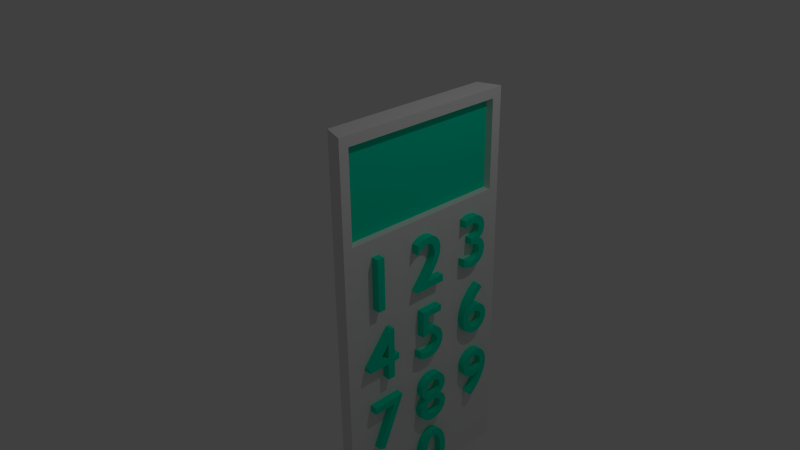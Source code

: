 # Source: keypad.blend  (saved by Blender 2.67.0; exported with 4.5.12 LTS)
import bpy
from mathutils import Matrix  # noqa: F401  (used for matrix-valued properties, if any)

bpy.ops.wm.read_factory_settings(use_empty=True)
scene = bpy.context.scene
scene.name = 'Scene'

# ---- collections
col_collection_1 = bpy.data.collections.new('Collection 1'); scene.collection.children.link(col_collection_1)

# ---- materials (node trees are filled in below, after node groups)
mat_keypadnums = bpy.data.materials.new('KeypadNums')
mat_keypadnums.alpha_threshold = 0.0
mat_keypadnums.use_transparent_shadow = False
mat_keypadnums.diffuse_color = (0.0, 0.8, 0.4978, 1.0)
mat_keypadnums.roughness = 0.5
mat_keypadnums.line_color = (0.0, 0.0, 0.0, 1.0)
mat_keypad = bpy.data.materials.new('Keypad')
mat_keypad.alpha_threshold = 0.0
mat_keypad.use_transparent_shadow = False
mat_keypad.roughness = 0.5
mat_keypad.line_color = (0.0, 0.0, 0.0, 1.0)

# ---- material node trees

# ---- world
world_world = bpy.data.worlds.new('World'); scene.world = world_world
world_world.color = (0.05088, 0.05088, 0.05088)
world_world.use_sun_shadow = False
world_world.sun_shadow_jitter_overblur = 0.0
world_world.cycles.sampling_method = 'MANUAL'
world_world.cycles.sample_map_resolution = 256

# ---- cameras
cam_camera = bpy.data.cameras.new('Camera')
cam_camera.clip_end = 100.0
cam_camera.lens = 35.0
cam_camera.sensor_width = 32.0
cam_camera.sensor_height = 18.0
cam_camera.ortho_scale = 7.314
cam_camera.dof.focus_distance = 0.0
cam_camera.dof.aperture_fstop = 128.0

# ---- lights
light_lamp = bpy.data.lights.new('Lamp', 'POINT')
light_lamp.transmission_factor = 0.0
light_lamp.cutoff_distance = 30.0
light_lamp.energy = 100.0
light_lamp.shadow_buffer_clip_start = 1.001
light_lamp.shadow_soft_size = 0.1
light_lamp.shadow_maximum_resolution = 0.006
light_lamp.use_absolute_resolution = True
light_lamp.cycles.use_multiple_importance_sampling = False

# ---- meshes
me_mesh = bpy.data.meshes.new('Mesh')
me_mesh.from_pydata([(0.2251, -2.559, 0.3), (0.2233, -2.508, 0.3), (0.218, -2.46, 0.3), (0.2093, -2.416, 0.3), (0.1974, -2.375, 0.3), (0.1824, -2.338, 0.3), (0.1646, -2.305, 0.3), (0.144, -2.277, 0.3), (0.1208, -2.253, 0.3), (0.09516, -2.234, 0.3), (0.06722, -2.22, 0.3), (0.03715, -2.212, 0.3), (0.005093, -2.209, 0.3), (-0.02696, -2.212, 0.3), (-0.05704, -2.22, 0.3), (-0.08497, -2.234, 0.3), (-0.1106, -2.253, 0.3), (-0.1338, -2.277, 0.3), (-0.1544, -2.305, 0.3), (-0.1723, -2.338, 0.3), (-0.1872, -2.375, 0.3), (-0.1991, -2.416, 0.3), (-0.2078, -2.46, 0.3), (-0.2131, -2.508, 0.3), (-0.2149, -2.559, 0.3), (-0.2131, -2.61, 0.3), (-0.2078, -2.658, 0.3), (-0.1991, -2.702, 0.3), (-0.1872, -2.743, 0.3), (-0.1723, -2.78, 0.3), (-0.1544, -2.813, 0.3), (-0.1338, -2.841, 0.3), (-0.1106, -2.865, 0.3), (-0.08497, -2.884, 0.3), (-0.05704, -2.898, 0.3), (-0.02696, -2.906, 0.3), (0.005093, -2.909, 0.3), (0.03715, -2.906, 0.3), (0.06722, -2.898, 0.3), (0.09516, -2.884, 0.3), (0.1208, -2.865, 0.3), (0.144, -2.841, 0.3), (0.1646, -2.813, 0.3), (0.1824, -2.78, 0.3), (0.1974, -2.743, 0.3), (0.2093, -2.702, 0.3), (0.218, -2.658, 0.3), (0.2233, -2.61, 0.3), (0.1271, -2.559, 0.3), (0.1261, -2.598, 0.3), (0.1233, -2.634, 0.3), (0.1187, -2.667, 0.3), (0.1124, -2.697, 0.3), (0.1043, -2.724, 0.3), (0.09459, -2.747, 0.3), (0.08331, -2.768, 0.3), (0.0705, -2.785, 0.3), (0.05622, -2.798, 0.3), (0.04052, -2.808, 0.3), (0.02346, -2.814, 0.3), (0.005093, -2.816, 0.3), (-0.01327, -2.814, 0.3), (-0.03033, -2.808, 0.3), (-0.04603, -2.798, 0.3), (-0.06031, -2.785, 0.3), (-0.07312, -2.768, 0.3), (-0.08441, -2.747, 0.3), (-0.09411, -2.724, 0.3), (-0.1022, -2.697, 0.3), (-0.1085, -2.667, 0.3), (-0.1131, -2.634, 0.3), (-0.116, -2.598, 0.3), (-0.1169, -2.559, 0.3), (-0.116, -2.52, 0.3), (-0.1131, -2.484, 0.3), (-0.1085, -2.451, 0.3), (-0.1022, -2.421, 0.3), (-0.09411, -2.394, 0.3), (-0.08441, -2.371, 0.3), (-0.07313, -2.35, 0.3), (-0.06031, -2.333, 0.3), (-0.04603, -2.32, 0.3), (-0.03033, -2.31, 0.3), (-0.01327, -2.304, 0.3), (0.005093, -2.302, 0.3), (0.02346, -2.304, 0.3), (0.04052, -2.31, 0.3), (0.05622, -2.32, 0.3), (0.0705, -2.333, 0.3), (0.08331, -2.35, 0.3), (0.09459, -2.371, 0.3), (0.1043, -2.394, 0.3), (0.1124, -2.421, 0.3), (0.1187, -2.451, 0.3), (0.1233, -2.484, 0.3), (0.1261, -2.52, 0.3), (0.711, -2.009, 0.3), (0.75, -1.983, 0.3), (0.7869, -1.953, 0.3), (0.8213, -1.92, 0.3), (0.8531, -1.885, 0.3), (0.8821, -1.848, 0.3), (0.908, -1.809, 0.3), (0.9305, -1.768, 0.3), (0.9495, -1.726, 0.3), (0.9647, -1.684, 0.3), (0.9758, -1.642, 0.3), (0.9827, -1.6, 0.3), (0.985, -1.558, 0.3), (0.9831, -1.523, 0.3), (0.9777, -1.49, 0.3), (0.9688, -1.459, 0.3), (0.9567, -1.43, 0.3), (0.9417, -1.404, 0.3), (0.9237, -1.38, 0.3), (0.9032, -1.359, 0.3), (0.8803, -1.342, 0.3), (0.8551, -1.328, 0.3), (0.8278, -1.318, 0.3), (0.7987, -1.311, 0.3), (0.768, -1.309, 0.3), (0.7374, -1.311, 0.3), (0.7088, -1.317, 0.3), (0.6823, -1.326, 0.3), (0.6581, -1.339, 0.3), (0.6362, -1.354, 0.3), (0.6167, -1.372, 0.3), (0.6, -1.392, 0.3), (0.5859, -1.414, 0.3), (0.5748, -1.437, 0.3), (0.5667, -1.461, 0.3), (0.5617, -1.486, 0.3), (0.56, -1.511, 0.3), (0.5617, -1.538, 0.3), (0.5668, -1.564, 0.3), (0.575, -1.589, 0.3), (0.586, -1.612, 0.3), (0.5998, -1.633, 0.3), (0.616, -1.652, 0.3), (0.6345, -1.669, 0.3), (0.655, -1.683, 0.3), (0.6773, -1.695, 0.3), (0.7012, -1.703, 0.3), (0.7265, -1.708, 0.3), (0.753, -1.71, 0.3), (0.7621, -1.71, 0.3), (0.7713, -1.709, 0.3), (0.7805, -1.708, 0.3), (0.7898, -1.706, 0.3), (0.7991, -1.705, 0.3), (0.8083, -1.702, 0.3), (0.8173, -1.7, 0.3), (0.8262, -1.697, 0.3), (0.8348, -1.693, 0.3), (0.8432, -1.689, 0.3), (0.8513, -1.685, 0.3), (0.859, -1.681, 0.3), (0.8531, -1.703, 0.3), (0.845, -1.725, 0.3), (0.8347, -1.747, 0.3), (0.8222, -1.769, 0.3), (0.8076, -1.791, 0.3), (0.791, -1.813, 0.3), (0.7724, -1.835, 0.3), (0.7518, -1.856, 0.3), (0.7293, -1.877, 0.3), (0.705, -1.898, 0.3), (0.6789, -1.918, 0.3), (0.651, -1.937, 0.3), (0.658, -1.51, 0.3), (0.659, -1.495, 0.3), (0.6618, -1.48, 0.3), (0.6664, -1.467, 0.3), (0.6726, -1.454, 0.3), (0.6804, -1.443, 0.3), (0.6896, -1.432, 0.3), (0.7002, -1.423, 0.3), (0.7121, -1.416, 0.3), (0.7251, -1.41, 0.3), (0.7391, -1.406, 0.3), (0.7541, -1.403, 0.3), (0.77, -1.402, 0.3), (0.7855, -1.403, 0.3), (0.8003, -1.407, 0.3), (0.8144, -1.412, 0.3), (0.8276, -1.419, 0.3), (0.8397, -1.428, 0.3), (0.8506, -1.439, 0.3), (0.8603, -1.451, 0.3), (0.8684, -1.464, 0.3), (0.875, -1.478, 0.3), (0.8799, -1.493, 0.3), (0.883, -1.509, 0.3), (0.884, -1.525, 0.3), (0.884, -1.529, 0.3), (0.884, -1.533, 0.3), (0.8839, -1.537, 0.3), (0.8838, -1.541, 0.3), (0.8836, -1.546, 0.3), (0.8834, -1.55, 0.3), (0.883, -1.554, 0.3), (0.8825, -1.559, 0.3), (0.8819, -1.564, 0.3), (0.8811, -1.569, 0.3), (0.8801, -1.574, 0.3), (0.879, -1.58, 0.3), (0.8697, -1.586, 0.3), (0.8604, -1.592, 0.3), (0.8511, -1.597, 0.3), (0.8418, -1.601, 0.3), (0.8326, -1.605, 0.3), (0.8235, -1.608, 0.3), (0.8146, -1.611, 0.3), (0.8059, -1.613, 0.3), (0.7974, -1.615, 0.3), (0.7893, -1.616, 0.3), (0.7815, -1.617, 0.3), (0.774, -1.617, 0.3), (0.7583, -1.616, 0.3), (0.7432, -1.613, 0.3), (0.7289, -1.609, 0.3), (0.7155, -1.602, 0.3), (0.7031, -1.595, 0.3), (0.692, -1.586, 0.3), (0.6822, -1.575, 0.3), (0.6739, -1.564, 0.3), (0.6671, -1.552, 0.3), (0.6621, -1.538, 0.3), (0.6591, -1.524, 0.3), (0.214, -1.816, 0.3), (0.2133, -1.799, 0.3), (0.2113, -1.782, 0.3), (0.208, -1.766, 0.3), (0.2034, -1.75, 0.3), (0.1974, -1.735, 0.3), (0.1901, -1.72, 0.3), (0.1815, -1.707, 0.3), (0.1716, -1.694, 0.3), (0.1604, -1.682, 0.3), (0.1479, -1.671, 0.3), (0.1341, -1.661, 0.3), (0.119, -1.652, 0.3), (0.1329, -1.642, 0.3), (0.1454, -1.632, 0.3), (0.1567, -1.62, 0.3), (0.1668, -1.609, 0.3), (0.1756, -1.597, 0.3), (0.1832, -1.584, 0.3), (0.1896, -1.572, 0.3), (0.1949, -1.559, 0.3), (0.1989, -1.546, 0.3), (0.2017, -1.533, 0.3), (0.2034, -1.52, 0.3), (0.204, -1.507, 0.3), (0.2022, -1.479, 0.3), (0.1971, -1.453, 0.3), (0.1888, -1.428, 0.3), (0.1774, -1.405, 0.3), (0.1633, -1.384, 0.3), (0.1466, -1.366, 0.3), (0.1275, -1.349, 0.3), (0.1062, -1.335, 0.3), (0.08292, -1.324, 0.3), (0.05782, -1.316, 0.3), (0.03111, -1.311, 0.3), (0.003, -1.309, 0.3), (-0.02611, -1.311, 0.3), (-0.0538, -1.316, 0.3), (-0.07986, -1.324, 0.3), (-0.1041, -1.335, 0.3), (-0.1262, -1.349, 0.3), (-0.1461, -1.365, 0.3), (-0.1635, -1.384, 0.3), (-0.1783, -1.404, 0.3), (-0.1901, -1.427, 0.3), (-0.1988, -1.452, 0.3), (-0.2042, -1.478, 0.3), (-0.206, -1.505, 0.3), (-0.2054, -1.519, 0.3), (-0.2035, -1.533, 0.3), (-0.2005, -1.547, 0.3), (-0.1963, -1.561, 0.3), (-0.191, -1.574, 0.3), (-0.1846, -1.586, 0.3), (-0.1772, -1.599, 0.3), (-0.1687, -1.61, 0.3), (-0.1592, -1.622, 0.3), (-0.1487, -1.632, 0.3), (-0.1373, -1.642, 0.3), (-0.125, -1.652, 0.3), (-0.1406, -1.662, 0.3), (-0.1548, -1.672, 0.3), (-0.1676, -1.683, 0.3), (-0.179, -1.695, 0.3), (-0.1891, -1.708, 0.3), (-0.1979, -1.721, 0.3), (-0.2053, -1.735, 0.3), (-0.2113, -1.749, 0.3), (-0.216, -1.765, 0.3), (-0.2193, -1.781, 0.3), (-0.2213, -1.797, 0.3), (-0.222, -1.815, 0.3), (-0.22, -1.842, 0.3), (-0.2143, -1.867, 0.3), (-0.2051, -1.891, 0.3), (-0.1925, -1.914, 0.3), (-0.1769, -1.934, 0.3), (-0.1585, -1.953, 0.3), (-0.1375, -1.969, 0.3), (-0.1141, -1.983, 0.3), (-0.08869, -1.994, 0.3), (-0.06135, -2.002, 0.3), (-0.03238, -2.007, 0.3), (-0.002, -2.009, 0.3), (0.02788, -2.007, 0.3), (0.05636, -2.002, 0.3), (0.08322, -1.994, 0.3), (0.1082, -1.983, 0.3), (0.1311, -1.97, 0.3), (0.1517, -1.953, 0.3), (0.1698, -1.935, 0.3), (0.1851, -1.914, 0.3), (0.1974, -1.892, 0.3), (0.2065, -1.868, 0.3), (0.2121, -1.843, 0.3), (0.106, -1.505, 0.3), (0.105, -1.519, 0.3), (0.1022, -1.532, 0.3), (0.09758, -1.544, 0.3), (0.09137, -1.556, 0.3), (0.08368, -1.567, 0.3), (0.07463, -1.577, 0.3), (0.06434, -1.585, 0.3), (0.05296, -1.593, 0.3), (0.04061, -1.599, 0.3), (0.02741, -1.603, 0.3), (0.0135, -1.606, 0.3), (-0.0009997, -1.607, 0.3), (-0.01529, -1.606, 0.3), (-0.02906, -1.603, 0.3), (-0.04219, -1.599, 0.3), (-0.05452, -1.592, 0.3), (-0.06592, -1.585, 0.3), (-0.07625, -1.576, 0.3), (-0.08537, -1.566, 0.3), (-0.09315, -1.555, 0.3), (-0.09944, -1.543, 0.3), (-0.1041, -1.53, 0.3), (-0.107, -1.517, 0.3), (-0.108, -1.503, 0.3), (-0.1071, -1.488, 0.3), (-0.1044, -1.474, 0.3), (-0.1001, -1.461, 0.3), (-0.09419, -1.45, 0.3), (-0.08675, -1.439, 0.3), (-0.07787, -1.43, 0.3), (-0.06765, -1.421, 0.3), (-0.05615, -1.415, 0.3), (-0.04345, -1.409, 0.3), (-0.02964, -1.405, 0.3), (-0.0148, -1.403, 0.3), (0.001, -1.402, 0.3), (0.01588, -1.403, 0.3), (0.02996, -1.406, 0.3), (0.04314, -1.41, 0.3), (0.05533, -1.416, 0.3), (0.06644, -1.423, 0.3), (0.07638, -1.431, 0.3), (0.08504, -1.441, 0.3), (0.09233, -1.452, 0.3), (0.09817, -1.464, 0.3), (0.1025, -1.477, 0.3), (0.1051, -1.491, 0.3), (0.116, -1.808, 0.3), (0.1151, -1.822, 0.3), (0.1126, -1.836, 0.3), (0.1084, -1.849, 0.3), (0.1024, -1.861, 0.3), (0.09486, -1.873, 0.3), (0.08563, -1.883, 0.3), (0.07474, -1.893, 0.3), (0.06222, -1.901, 0.3), (0.04808, -1.907, 0.3), (0.03232, -1.912, 0.3), (0.01496, -1.915, 0.3), (-0.004, -1.916, 0.3), (-0.02107, -1.915, 0.3), (-0.03719, -1.912, 0.3), (-0.05228, -1.908, 0.3), (-0.06622, -1.902, 0.3), (-0.07891, -1.895, 0.3), (-0.09025, -1.886, 0.3), (-0.1001, -1.875, 0.3), (-0.1084, -1.864, 0.3), (-0.1151, -1.851, 0.3), (-0.12, -1.838, 0.3), (-0.123, -1.823, 0.3), (-0.124, -1.808, 0.3), (-0.123, -1.792, 0.3), (-0.1201, -1.778, 0.3), (-0.1153, -1.764, 0.3), (-0.1088, -1.752, 0.3), (-0.1006, -1.74, 0.3), (-0.09075, -1.73, 0.3), (-0.07937, -1.721, 0.3), (-0.06652, -1.714, 0.3), (-0.05228, -1.708, 0.3), (-0.03673, -1.704, 0.3), (-0.01995, -1.701, 0.3), (-0.002, -1.7, 0.3), (0.01482, -1.701, 0.3), (0.0307, -1.704, 0.3), (0.04555, -1.708, 0.3), (0.05926, -1.714, 0.3), (0.07174, -1.722, 0.3), (0.08288, -1.731, 0.3), (0.09258, -1.741, 0.3), (0.1007, -1.752, 0.3), (0.1073, -1.765, 0.3), (0.1121, -1.778, 0.3), (0.115, -1.793, 0.3), (-0.542, -1.318, 0.3), (-0.983, -1.318, 0.3), (-0.983, -1.411, 0.3), (-0.688, -1.411, 0.3), (-0.938, -1.971, 0.3), (-0.851, -2.009, 0.3), (0.807, -0.309, 0.3), (0.7644, -0.3395, 0.3), (0.7253, -0.372, 0.3), (0.6897, -0.4063, 0.3), (0.6576, -0.4422, 0.3), (0.629, -0.4795, 0.3), (0.6041, -0.5181, 0.3), (0.5829, -0.5578, 0.3), (0.5654, -0.5985, 0.3), (0.5518, -0.6399, 0.3), (0.5419, -0.6819, 0.3), (0.536, -0.7243, 0.3), (0.534, -0.767, 0.3), (0.5358, -0.802, 0.3), (0.5412, -0.8349, 0.3), (0.55, -0.8656, 0.3), (0.5619, -0.8937, 0.3), (0.577, -0.9193, 0.3), (0.5949, -0.942, 0.3), (0.6155, -0.9617, 0.3), (0.6387, -0.9783, 0.3), (0.6644, -0.9914, 0.3), (0.6922, -1.001, 0.3), (0.7222, -1.007, 0.3), (0.754, -1.009, 0.3), (0.7809, -1.007, 0.3), (0.8067, -1.002, 0.3), (0.8314, -0.9927, 0.3), (0.8546, -0.9808, 0.3), (0.876, -0.966, 0.3), (0.8954, -0.9486, 0.3), (0.9125, -0.9289, 0.3), (0.9271, -0.9072, 0.3), (0.9389, -0.8837, 0.3), (0.9477, -0.8587, 0.3), (0.9531, -0.8323, 0.3), (0.955, -0.805, 0.3), (0.9533, -0.7773, 0.3), (0.9484, -0.751, 0.3), (0.9405, -0.7262, 0.3), (0.9297, -0.7032, 0.3), (0.9163, -0.6821, 0.3), (0.9004, -0.6631, 0.3), (0.8822, -0.6465, 0.3), (0.862, -0.6325, 0.3), (0.8398, -0.6212, 0.3), (0.816, -0.6129, 0.3), (0.7907, -0.6078, 0.3), (0.764, -0.606, 0.3), (0.753, -0.6063, 0.3), (0.7423, -0.6071, 0.3), (0.7321, -0.6084, 0.3), (0.7223, -0.6101, 0.3), (0.7128, -0.6123, 0.3), (0.7038, -0.6147, 0.3), (0.6951, -0.6175, 0.3), (0.6867, -0.6205, 0.3), (0.6788, -0.6237, 0.3), (0.6712, -0.6271, 0.3), (0.6639, -0.6305, 0.3), (0.657, -0.634, 0.3), (0.6652, -0.6102, 0.3), (0.6755, -0.5864, 0.3), (0.688, -0.5627, 0.3), (0.7023, -0.5394, 0.3), (0.7184, -0.5166, 0.3), (0.736, -0.4944, 0.3), (0.7551, -0.473, 0.3), (0.7754, -0.4526, 0.3), (0.7968, -0.4333, 0.3), (0.8191, -0.4154, 0.3), (0.8423, -0.3989, 0.3), (0.866, -0.384, 0.3), (0.636, -0.735, 0.3), (0.6464, -0.7284, 0.3), (0.656, -0.7226, 0.3), (0.6651, -0.7176, 0.3), (0.6738, -0.7132, 0.3), (0.6822, -0.7095, 0.3), (0.6904, -0.7065, 0.3), (0.6986, -0.704, 0.3), (0.7069, -0.7021, 0.3), (0.7155, -0.7007, 0.3), (0.7244, -0.6997, 0.3), (0.7339, -0.6992, 0.3), (0.744, -0.699, 0.3), (0.7599, -0.6999, 0.3), (0.7749, -0.7026, 0.3), (0.7891, -0.707, 0.3), (0.8022, -0.7129, 0.3), (0.8142, -0.7203, 0.3), (0.8249, -0.729, 0.3), (0.8342, -0.739, 0.3), (0.8421, -0.7501, 0.3), (0.8485, -0.7623, 0.3), (0.8531, -0.7754, 0.3), (0.856, -0.7893, 0.3), (0.857, -0.804, 0.3), (0.8561, -0.8203, 0.3), (0.8534, -0.8356, 0.3), (0.8491, -0.8498, 0.3), (0.8432, -0.8628, 0.3), (0.8357, -0.8746, 0.3), (0.8269, -0.8851, 0.3), (0.8166, -0.8942, 0.3), (0.8051, -0.9019, 0.3), (0.7925, -0.9079, 0.3), (0.7786, -0.9124, 0.3), (0.7638, -0.9151, 0.3), (0.748, -0.916, 0.3), (0.7304, -0.9146, 0.3), (0.7132, -0.9104, 0.3), (0.6969, -0.9035, 0.3), (0.6816, -0.894, 0.3), (0.6678, -0.8819, 0.3), (0.6556, -0.8675, 0.3), (0.6455, -0.8507, 0.3), (0.6377, -0.8317, 0.3), (0.6325, -0.8105, 0.3), (0.6303, -0.7873, 0.3), (0.6314, -0.7621, 0.3), (0.116, -0.318, 0.3), (-0.187, -0.318, 0.3), (-0.187, -0.673, 0.3), (-0.1508, -0.6661, 0.3), (-0.1172, -0.6633, 0.3), (-0.08637, -0.6643, 0.3), (-0.05837, -0.6688, 0.3), (-0.0333, -0.6764, 0.3), (-0.01125, -0.6869, 0.3), (0.007672, -0.6999, 0.3), (0.02337, -0.7152, 0.3), (0.03575, -0.7325, 0.3), (0.04471, -0.7514, 0.3), (0.05016, -0.7717, 0.3), (0.052, -0.793, 0.3), (0.0507, -0.8095, 0.3), (0.0469, -0.8254, 0.3), (0.0408, -0.8405, 0.3), (0.03256, -0.8547, 0.3), (0.02236, -0.8678, 0.3), (0.01038, -0.8796, 0.3), (-0.00321, -0.8901, 0.3), (-0.01822, -0.899, 0.3), (-0.03448, -0.9062, 0.3), (-0.05182, -0.9115, 0.3), (-0.07005, -0.9149, 0.3), (-0.089, -0.916, 0.3), (-0.1015, -0.9156, 0.3), (-0.114, -0.9146, 0.3), (-0.1265, -0.9128, 0.3), (-0.139, -0.9104, 0.3), (-0.1514, -0.9072, 0.3), (-0.1639, -0.9034, 0.3), (-0.1763, -0.8988, 0.3), (-0.1887, -0.8936, 0.3), (-0.2011, -0.8877, 0.3), (-0.2134, -0.8812, 0.3), (-0.2257, -0.8739, 0.3), (-0.238, -0.866, 0.3), (-0.238, -0.967, 0.3), (-0.2235, -0.9741, 0.3), (-0.2094, -0.9805, 0.3), (-0.1956, -0.9862, 0.3), (-0.1821, -0.9912, 0.3), (-0.1688, -0.9956, 0.3), (-0.1555, -0.9992, 0.3), (-0.1422, -1.002, 0.3), (-0.1289, -1.005, 0.3), (-0.1154, -1.007, 0.3), (-0.1016, -1.008, 0.3), (-0.08751, -1.009, 0.3), (-0.073, -1.009, 0.3), (-0.04151, -1.007, 0.3), (-0.01169, -1.002, 0.3), (0.01627, -0.9927, 0.3), (0.04215, -0.9805, 0.3), (0.06575, -0.9653, 0.3), (0.08688, -0.9473, 0.3), (0.1053, -0.9266, 0.3), (0.1209, -0.9035, 0.3), (0.1333, -0.8782, 0.3), (0.1424, -0.8509, 0.3), (0.1481, -0.8218, 0.3), (0.15, -0.791, 0.3), (0.1481, -0.7601, 0.3), (0.1423, -0.7308, 0.3), (0.1329, -0.7031, 0.3), (0.1199, -0.6775, 0.3), (0.1035, -0.6542, 0.3), (0.08375, -0.6334, 0.3), (0.06079, -0.6154, 0.3), (0.03474, -0.6005, 0.3), (0.005719, -0.5889, 0.3), (-0.02616, -0.581, 0.3), (-0.06077, -0.5769, 0.3), (-0.098, -0.577, 0.3), (-0.098, -0.406, 0.3), (0.116, -0.406, 0.3), (-0.668, -0.309, 0.3), (-0.71, -0.309, 0.3), (-1.055, -0.731, 0.3), (-1.055, -0.776, 0.3), (-0.766, -0.776, 0.3), (-0.766, -1.0, 0.3), (-0.668, -1.0, 0.3), (-0.668, -0.776, 0.3), (-0.595, -0.776, 0.3), (-0.595, -0.688, 0.3), (-0.668, -0.688, 0.3), (-0.768, -0.494, 0.3), (-0.766, -0.494, 0.3), (-0.766, -0.688, 0.3), (-0.924, -0.688, 0.3), (0.537, 0.569, 0.3), (0.5484, 0.574, 0.3), (0.5593, 0.5784, 0.3), (0.5698, 0.5824, 0.3), (0.5797, 0.5859, 0.3), (0.5894, 0.5888, 0.3), (0.5988, 0.5914, 0.3), (0.6079, 0.5935, 0.3), (0.6169, 0.5951, 0.3), (0.6259, 0.5964, 0.3), (0.6348, 0.5973, 0.3), (0.6438, 0.5978, 0.3), (0.653, 0.598, 0.3), (0.6704, 0.5972, 0.3), (0.6867, 0.5948, 0.3), (0.7018, 0.5909, 0.3), (0.7156, 0.5856, 0.3), (0.728, 0.5788, 0.3), (0.739, 0.5706, 0.3), (0.7485, 0.5612, 0.3), (0.7564, 0.5504, 0.3), (0.7627, 0.5385, 0.3), (0.7673, 0.5254, 0.3), (0.7701, 0.5112, 0.3), (0.771, 0.496, 0.3), (0.7701, 0.481, 0.3), (0.7673, 0.4671, 0.3), (0.7626, 0.4544, 0.3), (0.756, 0.4428, 0.3), (0.7476, 0.4324, 0.3), (0.7372, 0.4233, 0.3), (0.7251, 0.4154, 0.3), (0.711, 0.4089, 0.3), (0.6951, 0.4038, 0.3), (0.6772, 0.4, 0.3), (0.6576, 0.3978, 0.3), (0.636, 0.397, 0.3), (0.636, 0.307, 0.3), (0.6592, 0.3071, 0.3), (0.6805, 0.3049, 0.3), (0.6997, 0.3007, 0.3), (0.717, 0.2946, 0.3), (0.7322, 0.2866, 0.3), (0.7454, 0.277, 0.3), (0.7566, 0.2659, 0.3), (0.7657, 0.2534, 0.3), (0.7728, 0.2398, 0.3), (0.7779, 0.2251, 0.3), (0.781, 0.2094, 0.3), (0.782, 0.193, 0.3), (0.7811, 0.177, 0.3), (0.7785, 0.162, 0.3), (0.7742, 0.1481, 0.3), (0.7684, 0.1354, 0.3), (0.761, 0.1239, 0.3), (0.7521, 0.1137, 0.3), (0.7419, 0.1049, 0.3), (0.7303, 0.09759, 0.3), (0.7175, 0.09175, 0.3), (0.7034, 0.08749, 0.3), (0.6882, 0.08488, 0.3), (0.672, 0.084, 0.3), (0.6595, 0.08435, 0.3), (0.647, 0.08542, 0.3), (0.6345, 0.0872, 0.3), (0.6219, 0.0897, 0.3), (0.6094, 0.09293, 0.3), (0.5967, 0.09687, 0.3), (0.5841, 0.1016, 0.3), (0.5714, 0.107, 0.3), (0.5587, 0.1131, 0.3), (0.5458, 0.12, 0.3), (0.533, 0.1276, 0.3), (0.52, 0.136, 0.3), (0.52, 0.03, 0.3), (0.5322, 0.02398, 0.3), (0.5445, 0.01843, 0.3), (0.5567, 0.01336, 0.3), (0.5689, 0.008778, 0.3), (0.5811, 0.004696, 0.3), (0.5932, 0.001125, 0.3), (0.6054, -0.001925, 0.3), (0.6174, -0.004444, 0.3), (0.6294, -0.006422, 0.3), (0.6413, -0.007847, 0.3), (0.6532, -0.00871, 0.3), (0.665, -0.009, 0.3), (0.6957, -0.007257, 0.3), (0.7247, -0.002139, 0.3), (0.7517, 0.006187, 0.3), (0.7767, 0.01756, 0.3), (0.7995, 0.0318, 0.3), (0.8197, 0.04875, 0.3), (0.8374, 0.06824, 0.3), (0.8523, 0.09011, 0.3), (0.8641, 0.1142, 0.3), (0.8728, 0.1403, 0.3), (0.8782, 0.1683, 0.3), (0.88, 0.198, 0.3), (0.8794, 0.2155, 0.3), (0.8775, 0.2328, 0.3), (0.8742, 0.2499, 0.3), (0.8697, 0.2664, 0.3), (0.8638, 0.2823, 0.3), (0.8565, 0.2974, 0.3), (0.8478, 0.3114, 0.3), (0.8376, 0.3242, 0.3), (0.826, 0.3357, 0.3), (0.8129, 0.3456, 0.3), (0.7982, 0.3537, 0.3), (0.782, 0.36, 0.3), (0.7967, 0.3687, 0.3), (0.81, 0.3779, 0.3), (0.8217, 0.3876, 0.3), (0.8321, 0.3979, 0.3), (0.8411, 0.4089, 0.3), (0.8487, 0.4207, 0.3), (0.8551, 0.4335, 0.3), (0.8602, 0.4471, 0.3), (0.8641, 0.4618, 0.3), (0.8669, 0.4776, 0.3), (0.8685, 0.4947, 0.3), (0.869, 0.513, 0.3), (0.8674, 0.5392, 0.3), (0.8626, 0.5637, 0.3), (0.8547, 0.5864, 0.3), (0.844, 0.6071, 0.3), (0.8305, 0.6259, 0.3), (0.8142, 0.6425, 0.3), (0.7955, 0.6569, 0.3), (0.7743, 0.6689, 0.3), (0.7509, 0.6784, 0.3), (0.7252, 0.6853, 0.3), (0.6976, 0.6896, 0.3), (0.668, 0.691, 0.3), (0.6555, 0.6908, 0.3), (0.6434, 0.6902, 0.3), (0.6318, 0.6893, 0.3), (0.6205, 0.6879, 0.3), (0.6095, 0.6862, 0.3), (0.5987, 0.684, 0.3), (0.5882, 0.6814, 0.3), (0.5779, 0.6784, 0.3), (0.5676, 0.675, 0.3), (0.5574, 0.6711, 0.3), (0.5472, 0.6668, 0.3), (0.537, 0.662, 0.3), (0.144, 0.093, 0.3), (-0.117, 0.093, 0.3), (-0.0809, 0.1365, 0.3), (-0.04852, 0.1767, 0.3), (-0.01975, 0.2139, 0.3), (0.005519, 0.2486, 0.3), (0.0274, 0.2811, 0.3), (0.046, 0.3118, 0.3), (0.06144, 0.341, 0.3), (0.07381, 0.3691, 0.3), (0.08325, 0.3965, 0.3), (0.08985, 0.4235, 0.3), (0.09373, 0.4506, 0.3), (0.095, 0.478, 0.3), (0.09326, 0.5087, 0.3), (0.08813, 0.5375, 0.3), (0.0798, 0.5644, 0.3), (0.06841, 0.5892, 0.3), (0.05413, 0.6117, 0.3), (0.03712, 0.6318, 0.3), (0.01756, 0.6492, 0.3), (-0.004407, 0.6638, 0.3), (-0.02861, 0.6754, 0.3), (-0.05488, 0.684, 0.3), (-0.08307, 0.6892, 0.3), (-0.113, 0.691, 0.3), (-0.1267, 0.6906, 0.3), (-0.1402, 0.6892, 0.3), (-0.1536, 0.687, 0.3), (-0.167, 0.6839, 0.3), (-0.1802, 0.6799, 0.3), (-0.1935, 0.675, 0.3), (-0.2068, 0.6692, 0.3), (-0.22, 0.6624, 0.3), (-0.2334, 0.6547, 0.3), (-0.2468, 0.6461, 0.3), (-0.2603, 0.6365, 0.3), (-0.274, 0.626, 0.3), (-0.274, 0.503, 0.3), (-0.2604, 0.5195, 0.3), (-0.2469, 0.5341, 0.3), (-0.2336, 0.5469, 0.3), (-0.2205, 0.558, 0.3), (-0.2076, 0.5674, 0.3), (-0.1948, 0.5753, 0.3), (-0.1821, 0.5817, 0.3), (-0.1695, 0.5867, 0.3), (-0.157, 0.5905, 0.3), (-0.1446, 0.593, 0.3), (-0.1323, 0.5945, 0.3), (-0.12, 0.595, 0.3), (-0.1036, 0.5939, 0.3), (-0.08807, 0.5907, 0.3), (-0.07345, 0.5855, 0.3), (-0.05989, 0.5785, 0.3), (-0.04749, 0.5696, 0.3), (-0.03638, 0.5591, 0.3), (-0.02665, 0.547, 0.3), (-0.01844, 0.5335, 0.3), (-0.01186, 0.5186, 0.3), (-0.007014, 0.5025, 0.3), (-0.004023, 0.4853, 0.3), (-0.003, 0.467, 0.3), (-0.003333, 0.4532, 0.3), (-0.004333, 0.4402, 0.3), (-0.006, 0.4279, 0.3), (-0.008333, 0.416, 0.3), (-0.01133, 0.4045, 0.3), (-0.015, 0.3932, 0.3), (-0.01933, 0.382, 0.3), (-0.02433, 0.3706, 0.3), (-0.03, 0.359, 0.3), (-0.03633, 0.347, 0.3), (-0.04333, 0.3343, 0.3), (-0.051, 0.321, 0.3), (-0.06641, 0.2958, 0.3), (-0.08349, 0.2697, 0.3), (-0.102, 0.243, 0.3), (-0.1216, 0.2158, 0.3), (-0.142, 0.1884, 0.3), (-0.1631, 0.161, 0.3), (-0.1846, 0.1337, 0.3), (-0.2061, 0.1069, 0.3), (-0.2275, 0.08053, 0.3), (-0.2484, 0.05498, 0.3), (-0.2687, 0.0304, 0.3), (-0.288, 0.007, 0.3), (-0.288, -2.265e-08, 0.3), (0.144, -2.265e-08, 0.3), (-0.8, 0.682, 0.3), (-0.898, 0.682, 0.3), (-0.898, -2.265e-08, 0.3), (-0.8, -2.265e-08, 0.3), (0.2251, -2.559, 0.4), (0.2233, -2.508, 0.4), (0.218, -2.46, 0.4), (0.2093, -2.416, 0.4), (0.1974, -2.375, 0.4), (0.1824, -2.338, 0.4), (0.1646, -2.305, 0.4), (0.144, -2.277, 0.4), (0.1208, -2.253, 0.4), (0.09516, -2.234, 0.4), (0.06722, -2.22, 0.4), (0.03715, -2.212, 0.4), (0.005093, -2.209, 0.4), (-0.02696, -2.212, 0.4), (-0.05704, -2.22, 0.4), (-0.08497, -2.234, 0.4), (-0.1106, -2.253, 0.4), (-0.1338, -2.277, 0.4), (-0.1544, -2.305, 0.4), (-0.1723, -2.338, 0.4), (-0.1872, -2.375, 0.4), (-0.1991, -2.416, 0.4), (-0.2078, -2.46, 0.4), (-0.2131, -2.508, 0.4), (-0.2149, -2.559, 0.4), (-0.2131, -2.61, 0.4), (-0.2078, -2.658, 0.4), (-0.1991, -2.702, 0.4), (-0.1872, -2.743, 0.4), (-0.1723, -2.78, 0.4), (-0.1544, -2.813, 0.4), (-0.1338, -2.841, 0.4), (-0.1106, -2.865, 0.4), (-0.08497, -2.884, 0.4), (-0.05704, -2.898, 0.4), (-0.02696, -2.906, 0.4), (0.005093, -2.909, 0.4), (0.03715, -2.906, 0.4), (0.06722, -2.898, 0.4), (0.09516, -2.884, 0.4), (0.1208, -2.865, 0.4), (0.144, -2.841, 0.4), (0.1646, -2.813, 0.4), (0.1824, -2.78, 0.4), (0.1974, -2.743, 0.4), (0.2093, -2.702, 0.4), (0.218, -2.658, 0.4), (0.2233, -2.61, 0.4), (0.1271, -2.559, 0.4), (0.1261, -2.598, 0.4), (0.1233, -2.634, 0.4), (0.1187, -2.667, 0.4), (0.1124, -2.697, 0.4), (0.1043, -2.724, 0.4), (0.09459, -2.747, 0.4), (0.08331, -2.768, 0.4), (0.0705, -2.785, 0.4), (0.05622, -2.798, 0.4), (0.04052, -2.808, 0.4), (0.02346, -2.814, 0.4), (0.005093, -2.816, 0.4), (-0.01327, -2.814, 0.4), (-0.03033, -2.808, 0.4), (-0.04603, -2.798, 0.4), (-0.06031, -2.785, 0.4), (-0.07312, -2.768, 0.4), (-0.08441, -2.747, 0.4), (-0.09411, -2.724, 0.4), (-0.1022, -2.697, 0.4), (-0.1085, -2.667, 0.4), (-0.1131, -2.634, 0.4), (-0.116, -2.598, 0.4), (-0.1169, -2.559, 0.4), (-0.116, -2.52, 0.4), (-0.1131, -2.484, 0.4), (-0.1085, -2.451, 0.4), (-0.1022, -2.421, 0.4), (-0.09411, -2.394, 0.4), (-0.08441, -2.371, 0.4), (-0.07313, -2.35, 0.4), (-0.06031, -2.333, 0.4), (-0.04603, -2.32, 0.4), (-0.03033, -2.31, 0.4), (-0.01327, -2.304, 0.4), (0.005093, -2.302, 0.4), (0.02346, -2.304, 0.4), (0.04052, -2.31, 0.4), (0.05622, -2.32, 0.4), (0.0705, -2.333, 0.4), (0.08331, -2.35, 0.4), (0.09459, -2.371, 0.4), (0.1043, -2.394, 0.4), (0.1124, -2.421, 0.4), (0.1187, -2.451, 0.4), (0.1233, -2.484, 0.4), (0.1261, -2.52, 0.4), (0.711, -2.009, 0.4), (0.75, -1.983, 0.4), (0.7869, -1.953, 0.4), (0.8213, -1.92, 0.4), (0.8531, -1.885, 0.4), (0.8821, -1.848, 0.4), (0.908, -1.809, 0.4), (0.9305, -1.768, 0.4), (0.9495, -1.726, 0.4), (0.9647, -1.684, 0.4), (0.9758, -1.642, 0.4), (0.9827, -1.6, 0.4), (0.985, -1.558, 0.4), (0.9831, -1.523, 0.4), (0.9777, -1.49, 0.4), (0.9688, -1.459, 0.4), (0.9567, -1.43, 0.4), (0.9417, -1.404, 0.4), (0.9237, -1.38, 0.4), (0.9032, -1.359, 0.4), (0.8803, -1.342, 0.4), (0.8551, -1.328, 0.4), (0.8278, -1.318, 0.4), (0.7987, -1.311, 0.4), (0.768, -1.309, 0.4), (0.7374, -1.311, 0.4), (0.7088, -1.317, 0.4), (0.6823, -1.326, 0.4), (0.6581, -1.339, 0.4), (0.6362, -1.354, 0.4), (0.6167, -1.372, 0.4), (0.6, -1.392, 0.4), (0.5859, -1.414, 0.4), (0.5748, -1.437, 0.4), (0.5667, -1.461, 0.4), (0.5617, -1.486, 0.4), (0.56, -1.511, 0.4), (0.5617, -1.538, 0.4), (0.5668, -1.564, 0.4), (0.575, -1.589, 0.4), (0.586, -1.612, 0.4), (0.5998, -1.633, 0.4), (0.616, -1.652, 0.4), (0.6345, -1.669, 0.4), (0.655, -1.683, 0.4), (0.6773, -1.695, 0.4), (0.7012, -1.703, 0.4), (0.7265, -1.708, 0.4), (0.753, -1.71, 0.4), (0.7621, -1.71, 0.4), (0.7713, -1.709, 0.4), (0.7805, -1.708, 0.4), (0.7898, -1.706, 0.4), (0.7991, -1.705, 0.4), (0.8083, -1.702, 0.4), (0.8173, -1.7, 0.4), (0.8262, -1.697, 0.4), (0.8348, -1.693, 0.4), (0.8432, -1.689, 0.4), (0.8513, -1.685, 0.4), (0.859, -1.681, 0.4), (0.8531, -1.703, 0.4), (0.845, -1.725, 0.4), (0.8347, -1.747, 0.4), (0.8222, -1.769, 0.4), (0.8076, -1.791, 0.4), (0.791, -1.813, 0.4), (0.7724, -1.835, 0.4), (0.7518, -1.856, 0.4), (0.7293, -1.877, 0.4), (0.705, -1.898, 0.4), (0.6789, -1.918, 0.4), (0.651, -1.937, 0.4), (0.658, -1.51, 0.4), (0.659, -1.495, 0.4), (0.6618, -1.48, 0.4), (0.6664, -1.467, 0.4), (0.6726, -1.454, 0.4), (0.6804, -1.443, 0.4), (0.6896, -1.432, 0.4), (0.7002, -1.423, 0.4), (0.7121, -1.416, 0.4), (0.7251, -1.41, 0.4), (0.7391, -1.406, 0.4), (0.7541, -1.403, 0.4), (0.77, -1.402, 0.4), (0.7855, -1.403, 0.4), (0.8003, -1.407, 0.4), (0.8144, -1.412, 0.4), (0.8276, -1.419, 0.4), (0.8397, -1.428, 0.4), (0.8506, -1.439, 0.4), (0.8603, -1.451, 0.4), (0.8684, -1.464, 0.4), (0.875, -1.478, 0.4), (0.8799, -1.493, 0.4), (0.883, -1.509, 0.4), (0.884, -1.525, 0.4), (0.884, -1.529, 0.4), (0.884, -1.533, 0.4), (0.8839, -1.537, 0.4), (0.8838, -1.541, 0.4), (0.8836, -1.546, 0.4), (0.8834, -1.55, 0.4), (0.883, -1.554, 0.4), (0.8825, -1.559, 0.4), (0.8819, -1.564, 0.4), (0.8811, -1.569, 0.4), (0.8801, -1.574, 0.4), (0.879, -1.58, 0.4), (0.8697, -1.586, 0.4), (0.8604, -1.592, 0.4), (0.8511, -1.597, 0.4), (0.8418, -1.601, 0.4), (0.8326, -1.605, 0.4), (0.8235, -1.608, 0.4), (0.8146, -1.611, 0.4), (0.8059, -1.613, 0.4), (0.7974, -1.615, 0.4), (0.7893, -1.616, 0.4), (0.7815, -1.617, 0.4), (0.774, -1.617, 0.4), (0.7583, -1.616, 0.4), (0.7432, -1.613, 0.4), (0.7289, -1.609, 0.4), (0.7155, -1.602, 0.4), (0.7031, -1.595, 0.4), (0.692, -1.586, 0.4), (0.6822, -1.575, 0.4), (0.6739, -1.564, 0.4), (0.6671, -1.552, 0.4), (0.6621, -1.538, 0.4), (0.6591, -1.524, 0.4), (0.214, -1.816, 0.4), (0.2133, -1.799, 0.4), (0.2113, -1.782, 0.4), (0.208, -1.766, 0.4), (0.2034, -1.75, 0.4), (0.1974, -1.735, 0.4), (0.1901, -1.72, 0.4), (0.1815, -1.707, 0.4), (0.1716, -1.694, 0.4), (0.1604, -1.682, 0.4), (0.1479, -1.671, 0.4), (0.1341, -1.661, 0.4), (0.119, -1.652, 0.4), (0.1329, -1.642, 0.4), (0.1454, -1.632, 0.4), (0.1567, -1.62, 0.4), (0.1668, -1.609, 0.4), (0.1756, -1.597, 0.4), (0.1832, -1.584, 0.4), (0.1896, -1.572, 0.4), (0.1949, -1.559, 0.4), (0.1989, -1.546, 0.4), (0.2017, -1.533, 0.4), (0.2034, -1.52, 0.4), (0.204, -1.507, 0.4), (0.2022, -1.479, 0.4), (0.1971, -1.453, 0.4), (0.1888, -1.428, 0.4), (0.1774, -1.405, 0.4), (0.1633, -1.384, 0.4), (0.1466, -1.366, 0.4), (0.1275, -1.349, 0.4), (0.1062, -1.335, 0.4), (0.08292, -1.324, 0.4), (0.05782, -1.316, 0.4), (0.03111, -1.311, 0.4), (0.003, -1.309, 0.4), (-0.02611, -1.311, 0.4), (-0.0538, -1.316, 0.4), (-0.07986, -1.324, 0.4), (-0.1041, -1.335, 0.4), (-0.1262, -1.349, 0.4), (-0.1461, -1.365, 0.4), (-0.1635, -1.384, 0.4), (-0.1783, -1.404, 0.4), (-0.1901, -1.427, 0.4), (-0.1988, -1.452, 0.4), (-0.2042, -1.478, 0.4), (-0.206, -1.505, 0.4), (-0.2054, -1.519, 0.4), (-0.2035, -1.533, 0.4), (-0.2005, -1.547, 0.4), (-0.1963, -1.561, 0.4), (-0.191, -1.574, 0.4), (-0.1846, -1.586, 0.4), (-0.1772, -1.599, 0.4), (-0.1687, -1.61, 0.4), (-0.1592, -1.622, 0.4), (-0.1487, -1.632, 0.4), (-0.1373, -1.642, 0.4), (-0.125, -1.652, 0.4), (-0.1406, -1.662, 0.4), (-0.1548, -1.672, 0.4), (-0.1676, -1.683, 0.4), (-0.179, -1.695, 0.4), (-0.1891, -1.708, 0.4), (-0.1979, -1.721, 0.4), (-0.2053, -1.735, 0.4), (-0.2113, -1.749, 0.4), (-0.216, -1.765, 0.4), (-0.2193, -1.781, 0.4), (-0.2213, -1.797, 0.4), (-0.222, -1.815, 0.4), (-0.22, -1.842, 0.4), (-0.2143, -1.867, 0.4), (-0.2051, -1.891, 0.4), (-0.1925, -1.914, 0.4), (-0.1769, -1.934, 0.4), (-0.1585, -1.953, 0.4), (-0.1375, -1.969, 0.4), (-0.1141, -1.983, 0.4), (-0.08869, -1.994, 0.4), (-0.06135, -2.002, 0.4), (-0.03238, -2.007, 0.4), (-0.002, -2.009, 0.4), (0.02788, -2.007, 0.4), (0.05636, -2.002, 0.4), (0.08322, -1.994, 0.4), (0.1082, -1.983, 0.4), (0.1311, -1.97, 0.4), (0.1517, -1.953, 0.4), (0.1698, -1.935, 0.4), (0.1851, -1.914, 0.4), (0.1974, -1.892, 0.4), (0.2065, -1.868, 0.4), (0.2121, -1.843, 0.4), (0.106, -1.505, 0.4), (0.105, -1.519, 0.4), (0.1022, -1.532, 0.4), (0.09758, -1.544, 0.4), (0.09137, -1.556, 0.4), (0.08368, -1.567, 0.4), (0.07463, -1.577, 0.4), (0.06434, -1.585, 0.4), (0.05296, -1.593, 0.4), (0.04061, -1.599, 0.4), (0.02741, -1.603, 0.4), (0.0135, -1.606, 0.4), (-0.0009997, -1.607, 0.4), (-0.01529, -1.606, 0.4), (-0.02906, -1.603, 0.4), (-0.04219, -1.599, 0.4), (-0.05452, -1.592, 0.4), (-0.06592, -1.585, 0.4), (-0.07625, -1.576, 0.4), (-0.08537, -1.566, 0.4), (-0.09315, -1.555, 0.4), (-0.09944, -1.543, 0.4), (-0.1041, -1.53, 0.4), (-0.107, -1.517, 0.4), (-0.108, -1.503, 0.4), (-0.1071, -1.488, 0.4), (-0.1044, -1.474, 0.4), (-0.1001, -1.461, 0.4), (-0.09419, -1.45, 0.4), (-0.08675, -1.439, 0.4), (-0.07787, -1.43, 0.4), (-0.06765, -1.421, 0.4), (-0.05615, -1.415, 0.4), (-0.04345, -1.409, 0.4), (-0.02964, -1.405, 0.4), (-0.0148, -1.403, 0.4), (0.001, -1.402, 0.4), (0.01588, -1.403, 0.4), (0.02996, -1.406, 0.4), (0.04314, -1.41, 0.4), (0.05533, -1.416, 0.4), (0.06644, -1.423, 0.4), (0.07638, -1.431, 0.4), (0.08504, -1.441, 0.4), (0.09233, -1.452, 0.4), (0.09817, -1.464, 0.4), (0.1025, -1.477, 0.4), (0.1051, -1.491, 0.4), (0.116, -1.808, 0.4), (0.1151, -1.822, 0.4), (0.1126, -1.836, 0.4), (0.1084, -1.849, 0.4), (0.1024, -1.861, 0.4), (0.09486, -1.873, 0.4), (0.08563, -1.883, 0.4), (0.07474, -1.893, 0.4), (0.06222, -1.901, 0.4), (0.04808, -1.907, 0.4), (0.03232, -1.912, 0.4), (0.01496, -1.915, 0.4), (-0.004, -1.916, 0.4), (-0.02107, -1.915, 0.4), (-0.03719, -1.912, 0.4), (-0.05228, -1.908, 0.4), (-0.06622, -1.902, 0.4), (-0.07891, -1.895, 0.4), (-0.09025, -1.886, 0.4), (-0.1001, -1.875, 0.4), (-0.1084, -1.864, 0.4), (-0.1151, -1.851, 0.4), (-0.12, -1.838, 0.4), (-0.123, -1.823, 0.4), (-0.124, -1.808, 0.4), (-0.123, -1.792, 0.4), (-0.1201, -1.778, 0.4), (-0.1153, -1.764, 0.4), (-0.1088, -1.752, 0.4), (-0.1006, -1.74, 0.4), (-0.09075, -1.73, 0.4), (-0.07937, -1.721, 0.4), (-0.06652, -1.714, 0.4), (-0.05228, -1.708, 0.4), (-0.03673, -1.704, 0.4), (-0.01995, -1.701, 0.4), (-0.002, -1.7, 0.4), (0.01482, -1.701, 0.4), (0.0307, -1.704, 0.4), (0.04555, -1.708, 0.4), (0.05926, -1.714, 0.4), (0.07174, -1.722, 0.4), (0.08288, -1.731, 0.4), (0.09258, -1.741, 0.4), (0.1007, -1.752, 0.4), (0.1073, -1.765, 0.4), (0.1121, -1.778, 0.4), (0.115, -1.793, 0.4), (-0.542, -1.318, 0.4), (-0.983, -1.318, 0.4), (-0.983, -1.411, 0.4), (-0.688, -1.411, 0.4), (-0.938, -1.971, 0.4), (-0.851, -2.009, 0.4), (0.807, -0.309, 0.4), (0.7644, -0.3395, 0.4), (0.7253, -0.372, 0.4), (0.6897, -0.4063, 0.4), (0.6576, -0.4422, 0.4), (0.629, -0.4795, 0.4), (0.6041, -0.5181, 0.4), (0.5829, -0.5578, 0.4), (0.5654, -0.5985, 0.4), (0.5518, -0.6399, 0.4), (0.5419, -0.6819, 0.4), (0.536, -0.7243, 0.4), (0.534, -0.767, 0.4), (0.5358, -0.802, 0.4), (0.5412, -0.8349, 0.4), (0.55, -0.8656, 0.4), (0.5619, -0.8937, 0.4), (0.577, -0.9193, 0.4), (0.5949, -0.942, 0.4), (0.6155, -0.9617, 0.4), (0.6387, -0.9783, 0.4), (0.6644, -0.9914, 0.4), (0.6922, -1.001, 0.4), (0.7222, -1.007, 0.4), (0.754, -1.009, 0.4), (0.7809, -1.007, 0.4), (0.8067, -1.002, 0.4), (0.8314, -0.9927, 0.4), (0.8546, -0.9808, 0.4), (0.876, -0.966, 0.4), (0.8954, -0.9486, 0.4), (0.9125, -0.9289, 0.4), (0.9271, -0.9072, 0.4), (0.9389, -0.8837, 0.4), (0.9477, -0.8587, 0.4), (0.9531, -0.8323, 0.4), (0.955, -0.805, 0.4), (0.9533, -0.7773, 0.4), (0.9484, -0.751, 0.4), (0.9405, -0.7262, 0.4), (0.9297, -0.7032, 0.4), (0.9163, -0.6821, 0.4), (0.9004, -0.6631, 0.4), (0.8822, -0.6465, 0.4), (0.862, -0.6325, 0.4), (0.8398, -0.6212, 0.4), (0.816, -0.6129, 0.4), (0.7907, -0.6078, 0.4), (0.764, -0.606, 0.4), (0.753, -0.6063, 0.4), (0.7423, -0.6071, 0.4), (0.7321, -0.6084, 0.4), (0.7223, -0.6101, 0.4), (0.7128, -0.6123, 0.4), (0.7038, -0.6147, 0.4), (0.6951, -0.6175, 0.4), (0.6867, -0.6205, 0.4), (0.6788, -0.6237, 0.4), (0.6712, -0.6271, 0.4), (0.6639, -0.6305, 0.4), (0.657, -0.634, 0.4), (0.6652, -0.6102, 0.4), (0.6755, -0.5864, 0.4), (0.688, -0.5627, 0.4), (0.7023, -0.5394, 0.4), (0.7184, -0.5166, 0.4), (0.736, -0.4944, 0.4), (0.7551, -0.473, 0.4), (0.7754, -0.4526, 0.4), (0.7968, -0.4333, 0.4), (0.8191, -0.4154, 0.4), (0.8423, -0.3989, 0.4), (0.866, -0.384, 0.4), (0.636, -0.735, 0.4), (0.6464, -0.7284, 0.4), (0.656, -0.7226, 0.4), (0.6651, -0.7176, 0.4), (0.6738, -0.7132, 0.4), (0.6822, -0.7095, 0.4), (0.6904, -0.7065, 0.4), (0.6986, -0.704, 0.4), (0.7069, -0.7021, 0.4), (0.7155, -0.7007, 0.4), (0.7244, -0.6997, 0.4), (0.7339, -0.6992, 0.4), (0.744, -0.699, 0.4), (0.7599, -0.6999, 0.4), (0.7749, -0.7026, 0.4), (0.7891, -0.707, 0.4), (0.8022, -0.7129, 0.4), (0.8142, -0.7203, 0.4), (0.8249, -0.729, 0.4), (0.8342, -0.739, 0.4), (0.8421, -0.7501, 0.4), (0.8485, -0.7623, 0.4), (0.8531, -0.7754, 0.4), (0.856, -0.7893, 0.4), (0.857, -0.804, 0.4), (0.8561, -0.8203, 0.4), (0.8534, -0.8356, 0.4), (0.8491, -0.8498, 0.4), (0.8432, -0.8628, 0.4), (0.8357, -0.8746, 0.4), (0.8269, -0.8851, 0.4), (0.8166, -0.8942, 0.4), (0.8051, -0.9019, 0.4), (0.7925, -0.9079, 0.4), (0.7786, -0.9124, 0.4), (0.7638, -0.9151, 0.4), (0.748, -0.916, 0.4), (0.7304, -0.9146, 0.4), (0.7132, -0.9104, 0.4), (0.6969, -0.9035, 0.4), (0.6816, -0.894, 0.4), (0.6678, -0.8819, 0.4), (0.6556, -0.8675, 0.4), (0.6455, -0.8507, 0.4), (0.6377, -0.8317, 0.4), (0.6325, -0.8105, 0.4), (0.6303, -0.7873, 0.4), (0.6314, -0.7621, 0.4), (0.116, -0.318, 0.4), (-0.187, -0.318, 0.4), (-0.187, -0.673, 0.4), (-0.1508, -0.6661, 0.4), (-0.1172, -0.6633, 0.4), (-0.08637, -0.6643, 0.4), (-0.05837, -0.6688, 0.4), (-0.0333, -0.6764, 0.4), (-0.01125, -0.6869, 0.4), (0.007672, -0.6999, 0.4), (0.02337, -0.7152, 0.4), (0.03575, -0.7325, 0.4), (0.04471, -0.7514, 0.4), (0.05016, -0.7717, 0.4), (0.052, -0.793, 0.4), (0.0507, -0.8095, 0.4), (0.0469, -0.8254, 0.4), (0.0408, -0.8405, 0.4), (0.03256, -0.8547, 0.4), (0.02236, -0.8678, 0.4), (0.01038, -0.8796, 0.4), (-0.00321, -0.8901, 0.4), (-0.01822, -0.899, 0.4), (-0.03448, -0.9062, 0.4), (-0.05182, -0.9115, 0.4), (-0.07005, -0.9149, 0.4), (-0.089, -0.916, 0.4), (-0.1015, -0.9156, 0.4), (-0.114, -0.9146, 0.4), (-0.1265, -0.9128, 0.4), (-0.139, -0.9104, 0.4), (-0.1514, -0.9072, 0.4), (-0.1639, -0.9034, 0.4), (-0.1763, -0.8988, 0.4), (-0.1887, -0.8936, 0.4), (-0.2011, -0.8877, 0.4), (-0.2134, -0.8812, 0.4), (-0.2257, -0.8739, 0.4), (-0.238, -0.866, 0.4), (-0.238, -0.967, 0.4), (-0.2235, -0.9741, 0.4), (-0.2094, -0.9805, 0.4), (-0.1956, -0.9862, 0.4), (-0.1821, -0.9912, 0.4), (-0.1688, -0.9956, 0.4), (-0.1555, -0.9992, 0.4), (-0.1422, -1.002, 0.4), (-0.1289, -1.005, 0.4), (-0.1154, -1.007, 0.4), (-0.1016, -1.008, 0.4), (-0.08751, -1.009, 0.4), (-0.073, -1.009, 0.4), (-0.04151, -1.007, 0.4), (-0.01169, -1.002, 0.4), (0.01627, -0.9927, 0.4), (0.04215, -0.9805, 0.4), (0.06575, -0.9653, 0.4), (0.08688, -0.9473, 0.4), (0.1053, -0.9266, 0.4), (0.1209, -0.9035, 0.4), (0.1333, -0.8782, 0.4), (0.1424, -0.8509, 0.4), (0.1481, -0.8218, 0.4), (0.15, -0.791, 0.4), (0.1481, -0.7601, 0.4), (0.1423, -0.7308, 0.4), (0.1329, -0.7031, 0.4), (0.1199, -0.6775, 0.4), (0.1035, -0.6542, 0.4), (0.08375, -0.6334, 0.4), (0.06079, -0.6154, 0.4), (0.03474, -0.6005, 0.4), (0.005719, -0.5889, 0.4), (-0.02616, -0.581, 0.4), (-0.06077, -0.5769, 0.4), (-0.098, -0.577, 0.4), (-0.098, -0.406, 0.4), (0.116, -0.406, 0.4), (-0.668, -0.309, 0.4), (-0.71, -0.309, 0.4), (-1.055, -0.731, 0.4), (-1.055, -0.776, 0.4), (-0.766, -0.776, 0.4), (-0.766, -1.0, 0.4), (-0.668, -1.0, 0.4), (-0.668, -0.776, 0.4), (-0.595, -0.776, 0.4), (-0.595, -0.688, 0.4), (-0.668, -0.688, 0.4), (-0.768, -0.494, 0.4), (-0.766, -0.494, 0.4), (-0.766, -0.688, 0.4), (-0.924, -0.688, 0.4), (0.537, 0.569, 0.4), (0.5484, 0.574, 0.4), (0.5593, 0.5784, 0.4), (0.5698, 0.5824, 0.4), (0.5797, 0.5859, 0.4), (0.5894, 0.5888, 0.4), (0.5988, 0.5914, 0.4), (0.6079, 0.5935, 0.4), (0.6169, 0.5951, 0.4), (0.6259, 0.5964, 0.4), (0.6348, 0.5973, 0.4), (0.6438, 0.5978, 0.4), (0.653, 0.598, 0.4), (0.6704, 0.5972, 0.4), (0.6867, 0.5948, 0.4), (0.7018, 0.5909, 0.4), (0.7156, 0.5856, 0.4), (0.728, 0.5788, 0.4), (0.739, 0.5706, 0.4), (0.7485, 0.5612, 0.4), (0.7564, 0.5504, 0.4), (0.7627, 0.5385, 0.4), (0.7673, 0.5254, 0.4), (0.7701, 0.5112, 0.4), (0.771, 0.496, 0.4), (0.7701, 0.481, 0.4), (0.7673, 0.4671, 0.4), (0.7626, 0.4544, 0.4), (0.756, 0.4428, 0.4), (0.7476, 0.4324, 0.4), (0.7372, 0.4233, 0.4), (0.7251, 0.4154, 0.4), (0.711, 0.4089, 0.4), (0.6951, 0.4038, 0.4), (0.6772, 0.4, 0.4), (0.6576, 0.3978, 0.4), (0.636, 0.397, 0.4), (0.636, 0.307, 0.4), (0.6592, 0.3071, 0.4), (0.6805, 0.3049, 0.4), (0.6997, 0.3007, 0.4), (0.717, 0.2946, 0.4), (0.7322, 0.2866, 0.4), (0.7454, 0.277, 0.4), (0.7566, 0.2659, 0.4), (0.7657, 0.2534, 0.4), (0.7728, 0.2398, 0.4), (0.7779, 0.2251, 0.4), (0.781, 0.2094, 0.4), (0.782, 0.193, 0.4), (0.7811, 0.177, 0.4), (0.7785, 0.162, 0.4), (0.7742, 0.1481, 0.4), (0.7684, 0.1354, 0.4), (0.761, 0.1239, 0.4), (0.7521, 0.1137, 0.4), (0.7419, 0.1049, 0.4), (0.7303, 0.09759, 0.4), (0.7175, 0.09175, 0.4), (0.7034, 0.08749, 0.4), (0.6882, 0.08488, 0.4), (0.672, 0.084, 0.4), (0.6595, 0.08435, 0.4), (0.647, 0.08542, 0.4), (0.6345, 0.0872, 0.4), (0.6219, 0.0897, 0.4), (0.6094, 0.09293, 0.4), (0.5967, 0.09687, 0.4), (0.5841, 0.1016, 0.4), (0.5714, 0.107, 0.4), (0.5587, 0.1131, 0.4), (0.5458, 0.12, 0.4), (0.533, 0.1276, 0.4), (0.52, 0.136, 0.4), (0.52, 0.03, 0.4), (0.5322, 0.02398, 0.4), (0.5445, 0.01843, 0.4), (0.5567, 0.01336, 0.4), (0.5689, 0.008778, 0.4), (0.5811, 0.004696, 0.4), (0.5932, 0.001125, 0.4), (0.6054, -0.001925, 0.4), (0.6174, -0.004444, 0.4), (0.6294, -0.006422, 0.4), (0.6413, -0.007847, 0.4), (0.6532, -0.00871, 0.4), (0.665, -0.009, 0.4), (0.6957, -0.007257, 0.4), (0.7247, -0.002139, 0.4), (0.7517, 0.006187, 0.4), (0.7767, 0.01756, 0.4), (0.7995, 0.0318, 0.4), (0.8197, 0.04875, 0.4), (0.8374, 0.06824, 0.4), (0.8523, 0.09011, 0.4), (0.8641, 0.1142, 0.4), (0.8728, 0.1403, 0.4), (0.8782, 0.1683, 0.4), (0.88, 0.198, 0.4), (0.8794, 0.2155, 0.4), (0.8775, 0.2328, 0.4), (0.8742, 0.2499, 0.4), (0.8697, 0.2664, 0.4), (0.8638, 0.2823, 0.4), (0.8565, 0.2974, 0.4), (0.8478, 0.3114, 0.4), (0.8376, 0.3242, 0.4), (0.826, 0.3357, 0.4), (0.8129, 0.3456, 0.4), (0.7982, 0.3537, 0.4), (0.782, 0.36, 0.4), (0.7967, 0.3687, 0.4), (0.81, 0.3779, 0.4), (0.8217, 0.3876, 0.4), (0.8321, 0.3979, 0.4), (0.8411, 0.4089, 0.4), (0.8487, 0.4207, 0.4), (0.8551, 0.4335, 0.4), (0.8602, 0.4471, 0.4), (0.8641, 0.4618, 0.4), (0.8669, 0.4776, 0.4), (0.8685, 0.4947, 0.4), (0.869, 0.513, 0.4), (0.8674, 0.5392, 0.4), (0.8626, 0.5637, 0.4), (0.8547, 0.5864, 0.4), (0.844, 0.6071, 0.4), (0.8305, 0.6259, 0.4), (0.8142, 0.6425, 0.4), (0.7955, 0.6569, 0.4), (0.7743, 0.6689, 0.4), (0.7509, 0.6784, 0.4), (0.7252, 0.6853, 0.4), (0.6976, 0.6896, 0.4), (0.668, 0.691, 0.4), (0.6555, 0.6908, 0.4), (0.6434, 0.6902, 0.4), (0.6318, 0.6893, 0.4), (0.6205, 0.6879, 0.4), (0.6095, 0.6862, 0.4), (0.5987, 0.684, 0.4), (0.5882, 0.6814, 0.4), (0.5779, 0.6784, 0.4), (0.5676, 0.675, 0.4), (0.5574, 0.6711, 0.4), (0.5472, 0.6668, 0.4), (0.537, 0.662, 0.4), (0.144, 0.093, 0.4), (-0.117, 0.093, 0.4), (-0.0809, 0.1365, 0.4), (-0.04852, 0.1767, 0.4), (-0.01975, 0.2139, 0.4), (0.005519, 0.2486, 0.4), (0.0274, 0.2811, 0.4), (0.046, 0.3118, 0.4), (0.06144, 0.341, 0.4), (0.07381, 0.3691, 0.4), (0.08325, 0.3965, 0.4), (0.08985, 0.4235, 0.4), (0.09373, 0.4506, 0.4), (0.095, 0.478, 0.4), (0.09326, 0.5087, 0.4), (0.08813, 0.5375, 0.4), (0.0798, 0.5644, 0.4), (0.06841, 0.5892, 0.4), (0.05413, 0.6117, 0.4), (0.03712, 0.6318, 0.4), (0.01756, 0.6492, 0.4), (-0.004407, 0.6638, 0.4), (-0.02861, 0.6754, 0.4), (-0.05488, 0.684, 0.4), (-0.08307, 0.6892, 0.4), (-0.113, 0.691, 0.4), (-0.1267, 0.6906, 0.4), (-0.1402, 0.6892, 0.4), (-0.1536, 0.687, 0.4), (-0.167, 0.6839, 0.4), (-0.1802, 0.6799, 0.4), (-0.1935, 0.675, 0.4), (-0.2068, 0.6692, 0.4), (-0.22, 0.6624, 0.4), (-0.2334, 0.6547, 0.4), (-0.2468, 0.6461, 0.4), (-0.2603, 0.6365, 0.4), (-0.274, 0.626, 0.4), (-0.274, 0.503, 0.4), (-0.2604, 0.5195, 0.4), (-0.2469, 0.5341, 0.4), (-0.2336, 0.5469, 0.4), (-0.2205, 0.558, 0.4), (-0.2076, 0.5674, 0.4), (-0.1948, 0.5753, 0.4), (-0.1821, 0.5817, 0.4), (-0.1695, 0.5867, 0.4), (-0.157, 0.5905, 0.4), (-0.1446, 0.593, 0.4), (-0.1323, 0.5945, 0.4), (-0.12, 0.595, 0.4), (-0.1036, 0.5939, 0.4), (-0.08807, 0.5907, 0.4), (-0.07345, 0.5855, 0.4), (-0.05989, 0.5785, 0.4), (-0.04749, 0.5696, 0.4), (-0.03638, 0.5591, 0.4), (-0.02665, 0.547, 0.4), (-0.01844, 0.5335, 0.4), (-0.01186, 0.5186, 0.4), (-0.007014, 0.5025, 0.4), (-0.004023, 0.4853, 0.4), (-0.003, 0.467, 0.4), (-0.003333, 0.4532, 0.4), (-0.004333, 0.4402, 0.4), (-0.006, 0.4279, 0.4), (-0.008333, 0.416, 0.4), (-0.01133, 0.4045, 0.4), (-0.015, 0.3932, 0.4), (-0.01933, 0.382, 0.4), (-0.02433, 0.3706, 0.4), (-0.03, 0.359, 0.4), (-0.03633, 0.347, 0.4), (-0.04333, 0.3343, 0.4), (-0.051, 0.321, 0.4), (-0.06641, 0.2958, 0.4), (-0.08349, 0.2697, 0.4), (-0.102, 0.243, 0.4), (-0.1216, 0.2158, 0.4), (-0.142, 0.1884, 0.4), (-0.1631, 0.161, 0.4), (-0.1846, 0.1337, 0.4), (-0.2061, 0.1069, 0.4), (-0.2275, 0.08053, 0.4), (-0.2484, 0.05498, 0.4), (-0.2687, 0.0304, 0.4), (-0.288, 0.007, 0.4), (-0.288, -2.265e-08, 0.4), (0.144, -2.265e-08, 0.4), (-0.8, 0.682, 0.4), (-0.898, 0.682, 0.4), (-0.898, -2.265e-08, 0.4), (-0.8, -2.265e-08, 0.4)], [], [(13, 12, 11), (13, 11, 10), (14, 13, 10), (14, 10, 9), (15, 14, 9), (15, 9, 8), (16, 15, 8), (17, 16, 8), (17, 8, 7), (18, 17, 7), (18, 7, 84), (84, 7, 6), (18, 84, 83), (85, 84, 6), (18, 83, 82), (86, 85, 6), (19, 18, 82), (86, 6, 5), (19, 82, 81), (87, 86, 5), (19, 81, 80), (88, 87, 5), (19, 80, 79), (89, 88, 5), (20, 19, 79), (89, 5, 4), (20, 79, 78), (90, 89, 4), (20, 78, 77), (91, 90, 4), (21, 20, 77), (91, 4, 3), (21, 77, 76), (92, 91, 3), (22, 21, 76), (92, 3, 2), (22, 76, 75), (93, 92, 2), (22, 75, 74), (94, 93, 2), (23, 22, 74), (94, 2, 1), (23, 74, 73), (95, 94, 1), (24, 23, 73), (95, 1, 0), (24, 73, 72), (48, 95, 0), (25, 24, 72), (25, 72, 71), (49, 48, 0), (49, 0, 47), (25, 71, 70), (50, 49, 47), (26, 25, 70), (50, 47, 46), (26, 70, 69), (51, 50, 46), (27, 26, 69), (51, 46, 45), (52, 51, 45), (27, 69, 68), (53, 52, 45), (27, 68, 67), (28, 27, 67), (53, 45, 44), (54, 53, 44), (28, 67, 66), (29, 28, 66), (54, 44, 43), (55, 54, 43), (29, 66, 65), (56, 55, 43), (29, 65, 64), (30, 29, 64), (56, 43, 42), (57, 56, 42), (30, 64, 63), (58, 57, 42), (30, 63, 62), (59, 58, 42), (30, 62, 61), (31, 30, 61), (59, 42, 41), (60, 59, 41), (31, 61, 60), (31, 60, 41), (32, 31, 41), (32, 41, 40), (33, 32, 40), (33, 40, 39), (34, 33, 39), (34, 39, 38), (35, 34, 38), (35, 38, 37), (36, 35, 37), (121, 120, 119), (122, 121, 119), (122, 119, 118), (123, 122, 118), (123, 118, 117), (124, 123, 117), (124, 117, 116), (125, 124, 116), (125, 116, 115), (126, 125, 115), (126, 115, 114), (127, 126, 114), (127, 114, 113), (128, 127, 180), (180, 127, 181), (181, 127, 113), (182, 181, 113), (128, 180, 179), (183, 182, 113), (183, 113, 112), (128, 179, 178), (184, 183, 112), (128, 178, 177), (185, 184, 112), (129, 128, 177), (129, 177, 176), (186, 185, 112), (129, 176, 175), (187, 186, 112), (187, 112, 111), (129, 175, 174), (130, 129, 174), (188, 187, 111), (130, 174, 173), (189, 188, 111), (130, 173, 172), (189, 111, 110), (131, 130, 172), (190, 189, 110), (131, 172, 171), (191, 190, 110), (131, 171, 170), (132, 131, 170), (191, 110, 109), (192, 191, 109), (132, 170, 169), (193, 192, 109), (132, 169, 228), (133, 132, 228), (193, 109, 108), (133, 228, 227), (194, 193, 108), (195, 194, 108), (196, 195, 108), (197, 196, 108), (134, 133, 227), (134, 227, 226), (198, 197, 108), (199, 198, 108), (200, 199, 108), (134, 226, 225), (201, 200, 108), (201, 108, 107), (202, 201, 107), (203, 202, 107), (134, 225, 224), (135, 134, 224), (204, 203, 107), (205, 204, 107), (135, 224, 223), (206, 205, 107), (135, 223, 222), (207, 206, 107), (136, 135, 222), (208, 207, 107), (136, 222, 221), (209, 208, 107), (209, 107, 106), (210, 209, 106), (136, 221, 220), (211, 210, 106), (212, 211, 106), (136, 220, 219), (213, 212, 106), (137, 136, 219), (137, 219, 218), (214, 213, 106), (215, 214, 106), (137, 218, 217), (216, 215, 106), (217, 216, 106), (137, 217, 106), (138, 137, 106), (138, 106, 105), (139, 138, 105), (140, 139, 156), (156, 139, 105), (140, 156, 155), (157, 156, 105), (141, 140, 155), (157, 105, 104), (141, 155, 154), (141, 154, 153), (141, 153, 152), (142, 141, 152), (142, 152, 151), (142, 151, 150), (142, 150, 149), (158, 157, 104), (143, 142, 149), (143, 149, 148), (143, 148, 147), (143, 147, 146), (144, 143, 146), (144, 146, 145), (159, 158, 104), (159, 104, 103), (160, 159, 103), (160, 103, 102), (161, 160, 102), (162, 161, 102), (162, 102, 101), (163, 162, 101), (164, 163, 101), (164, 101, 100), (165, 164, 100), (166, 165, 100), (166, 100, 99), (167, 166, 99), (168, 167, 99), (168, 99, 98), (96, 168, 98), (96, 98, 97), (266, 265, 264), (267, 266, 264), (267, 264, 263), (268, 267, 263), (268, 263, 262), (269, 268, 262), (269, 262, 261), (270, 269, 261), (270, 261, 260), (271, 270, 260), (271, 260, 259), (272, 271, 259), (272, 259, 258), (273, 272, 258), (273, 258, 361), (361, 258, 257), (273, 361, 360), (362, 361, 257), (273, 360, 359), (363, 362, 257), (274, 273, 359), (274, 359, 358), (363, 257, 256), (364, 363, 256), (274, 358, 357), (365, 364, 256), (274, 357, 356), (366, 365, 256), (274, 356, 355), (367, 366, 256), (275, 274, 355), (367, 256, 255), (275, 355, 354), (368, 367, 255), (275, 354, 353), (369, 368, 255), (275, 353, 352), (276, 275, 352), (370, 369, 255), (370, 255, 254), (276, 352, 351), (371, 370, 254), (276, 351, 350), (372, 371, 254), (277, 276, 350), (372, 254, 253), (277, 350, 349), (325, 372, 253), (277, 349, 348), (278, 277, 348), (326, 325, 253), (326, 253, 252), (278, 348, 347), (327, 326, 252), (279, 278, 347), (327, 252, 251), (279, 347, 346), (328, 327, 251), (328, 251, 250), (280, 279, 346), (280, 346, 345), (329, 328, 250), (329, 250, 249), (281, 280, 345), (281, 345, 344), (330, 329, 249), (330, 249, 248), (282, 281, 344), (282, 344, 343), (331, 330, 248), (331, 248, 247), (283, 282, 343), (283, 343, 342), (332, 331, 247), (332, 247, 246), (283, 342, 341), (333, 332, 246), (284, 283, 341), (284, 341, 340), (334, 333, 246), (334, 246, 245), (285, 284, 340), (285, 340, 339), (335, 334, 245), (285, 339, 338), (336, 335, 245), (285, 338, 337), (337, 336, 245), (285, 337, 245), (285, 245, 244), (286, 285, 244), (286, 244, 243), (287, 286, 243), (287, 243, 242), (288, 287, 242), (288, 242, 241), (289, 288, 241), (290, 289, 241), (290, 241, 240), (290, 240, 239), (291, 290, 239), (291, 239, 238), (292, 291, 238), (292, 238, 237), (293, 292, 237), (293, 237, 409), (409, 237, 236), (294, 293, 409), (294, 409, 408), (410, 409, 236), (294, 408, 407), (411, 410, 236), (294, 407, 406), (412, 411, 236), (412, 236, 235), (295, 294, 406), (295, 406, 405), (413, 412, 235), (295, 405, 404), (414, 413, 235), (414, 235, 234), (296, 295, 404), (296, 404, 403), (415, 414, 234), (296, 403, 402), (416, 415, 234), (297, 296, 402), (416, 234, 233), (297, 402, 401), (417, 416, 233), (298, 297, 401), (417, 233, 232), (298, 401, 400), (418, 417, 232), (298, 400, 399), (299, 298, 399), (419, 418, 232), (419, 232, 231), (299, 399, 398), (420, 419, 231), (300, 299, 398), (420, 231, 230), (300, 398, 397), (373, 420, 230), (301, 300, 397), (373, 230, 229), (301, 397, 396), (374, 373, 229), (302, 301, 396), (374, 229, 324), (375, 374, 324), (302, 396, 395), (376, 375, 324), (302, 395, 394), (303, 302, 394), (376, 324, 323), (377, 376, 323), (303, 394, 393), (378, 377, 323), (303, 393, 392), (304, 303, 392), (378, 323, 322), (379, 378, 322), (304, 392, 391), (380, 379, 322), (304, 391, 390), (305, 304, 390), (380, 322, 321), (381, 380, 321), (305, 390, 389), (382, 381, 321), (305, 389, 388), (383, 382, 321), (305, 388, 387), (384, 383, 321), (305, 387, 386), (306, 305, 386), (384, 321, 320), (385, 384, 320), (306, 386, 385), (306, 385, 320), (307, 306, 320), (307, 320, 319), (308, 307, 319), (308, 319, 318), (309, 308, 318), (309, 318, 317), (310, 309, 317), (310, 317, 316), (311, 310, 316), (311, 316, 315), (312, 311, 315), (312, 315, 314), (313, 312, 314), (423, 422, 421), (423, 421, 424), (424, 421, 426), (425, 424, 426), (428, 427, 499), (429, 428, 499), (430, 429, 499), (430, 499, 498), (430, 498, 497), (431, 430, 497), (431, 497, 496), (431, 496, 495), (432, 431, 495), (432, 495, 494), (432, 494, 493), (433, 432, 493), (433, 493, 492), (433, 492, 491), (434, 433, 491), (434, 491, 490), (435, 434, 490), (435, 490, 489), (435, 489, 488), (436, 435, 488), (476, 475, 474), (477, 476, 474), (478, 477, 474), (478, 474, 473), (479, 478, 473), (480, 479, 473), (436, 488, 487), (481, 480, 473), (481, 473, 472), (482, 481, 472), (483, 482, 472), (484, 483, 472), (484, 472, 471), (485, 484, 471), (486, 485, 471), (487, 486, 471), (487, 471, 470), (436, 487, 470), (437, 436, 470), (437, 470, 469), (437, 469, 468), (438, 437, 509), (509, 437, 510), (510, 437, 468), (510, 468, 511), (511, 468, 512), (512, 468, 467), (513, 512, 467), (514, 513, 467), (438, 509, 508), (438, 508, 507), (515, 514, 467), (515, 467, 466), (438, 507, 506), (438, 506, 505), (516, 515, 466), (438, 505, 504), (517, 516, 466), (438, 504, 503), (438, 503, 502), (518, 517, 466), (438, 502, 501), (439, 438, 501), (518, 466, 465), (439, 501, 500), (519, 518, 465), (439, 500, 547), (520, 519, 465), (521, 520, 465), (521, 465, 464), (439, 547, 546), (522, 521, 464), (440, 439, 546), (523, 522, 464), (523, 464, 463), (440, 546, 545), (524, 523, 463), (441, 440, 545), (525, 524, 463), (525, 463, 462), (441, 545, 544), (526, 525, 462), (441, 544, 543), (526, 462, 461), (442, 441, 543), (527, 526, 461), (528, 527, 461), (442, 543, 542), (528, 461, 460), (529, 528, 460), (443, 442, 542), (443, 542, 541), (530, 529, 460), (443, 541, 540), (530, 460, 459), (531, 530, 459), (444, 443, 540), (444, 540, 539), (532, 531, 459), (533, 532, 459), (444, 539, 538), (533, 459, 458), (534, 533, 458), (444, 538, 537), (535, 534, 458), (444, 537, 536), (536, 535, 458), (444, 536, 458), (445, 444, 458), (445, 458, 457), (446, 445, 457), (446, 457, 456), (447, 446, 456), (447, 456, 455), (448, 447, 455), (448, 455, 454), (449, 448, 454), (449, 454, 453), (450, 449, 453), (450, 453, 452), (451, 450, 452), (550, 549, 624), (624, 549, 548), (624, 548, 625), (550, 624, 623), (623, 622, 621), (550, 623, 621), (550, 621, 620), (550, 620, 619), (550, 619, 618), (550, 618, 551), (551, 618, 617), (551, 617, 552), (552, 617, 616), (552, 616, 553), (553, 616, 615), (554, 553, 615), (555, 554, 615), (556, 555, 615), (556, 615, 614), (557, 556, 614), (558, 557, 614), (558, 614, 613), (559, 558, 613), (559, 613, 612), (560, 559, 612), (561, 560, 612), (561, 612, 611), (562, 561, 611), (562, 611, 610), (563, 562, 610), (564, 563, 610), (564, 610, 609), (565, 564, 609), (566, 565, 609), (566, 609, 608), (567, 566, 608), (587, 586, 585), (568, 567, 608), (587, 585, 584), (568, 608, 607), (569, 568, 607), (587, 584, 583), (587, 583, 582), (570, 569, 607), (587, 582, 581), (587, 581, 580), (571, 570, 607), (587, 580, 579), (571, 607, 606), (572, 571, 606), (587, 579, 578), (587, 578, 577), (573, 572, 606), (587, 577, 576), (587, 576, 575), (574, 573, 606), (587, 575, 574), (587, 574, 606), (587, 606, 605), (587, 605, 604), (587, 604, 603), (588, 587, 603), (589, 588, 603), (589, 603, 602), (590, 589, 602), (591, 590, 602), (592, 591, 602), (592, 602, 601), (593, 592, 601), (594, 593, 601), (594, 601, 600), (595, 594, 600), (596, 595, 600), (597, 596, 600), (597, 600, 599), (598, 597, 599), (628, 627, 626), (628, 626, 637), (637, 626, 638), (638, 626, 636), (628, 637, 640), (639, 638, 636), (628, 640, 639), (628, 639, 636), (628, 636, 635), (628, 635, 634), (629, 628, 634), (630, 629, 634), (631, 630, 633), (633, 630, 634), (631, 633, 632), (776, 775, 774), (777, 776, 774), (778, 777, 774), (778, 774, 773), (779, 778, 773), (780, 779, 773), (781, 780, 773), (781, 773, 772), (782, 781, 772), (783, 782, 772), (784, 783, 772), (784, 772, 771), (785, 784, 771), (786, 785, 771), (786, 771, 770), (787, 786, 770), (641, 787, 642), (642, 787, 643), (643, 787, 644), (644, 787, 645), (645, 787, 770), (645, 770, 646), (646, 770, 647), (647, 770, 769), (647, 769, 648), (648, 769, 649), (649, 769, 768), (649, 768, 650), (650, 768, 651), (651, 768, 652), (652, 768, 767), (652, 767, 653), (653, 767, 654), (654, 767, 766), (655, 654, 766), (656, 655, 766), (657, 656, 766), (657, 766, 765), (658, 657, 765), (659, 658, 765), (660, 659, 765), (660, 765, 764), (661, 660, 764), (662, 661, 764), (662, 764, 763), (663, 662, 763), (664, 663, 763), (664, 763, 762), (665, 664, 762), (666, 665, 762), (666, 762, 761), (667, 666, 761), (667, 761, 760), (668, 667, 760), (668, 760, 759), (669, 668, 759), (669, 759, 758), (670, 669, 758), (670, 758, 757), (671, 670, 757), (672, 671, 757), (672, 757, 756), (673, 672, 756), (673, 756, 755), (674, 673, 755), (675, 674, 755), (676, 675, 755), (676, 755, 754), (677, 676, 754), (678, 677, 754), (678, 754, 753), (678, 753, 752), (678, 752, 751), (678, 751, 750), (678, 750, 749), (678, 749, 748), (678, 748, 747), (678, 747, 746), (678, 746, 679), (679, 746, 745), (680, 679, 745), (681, 680, 745), (682, 681, 745), (682, 745, 744), (683, 682, 744), (684, 683, 744), (684, 744, 743), (685, 684, 743), (685, 743, 742), (686, 685, 742), (687, 686, 742), (687, 742, 741), (688, 687, 741), (688, 741, 740), (689, 688, 740), (689, 740, 739), (690, 689, 739), (690, 739, 738), (691, 690, 738), (692, 691, 738), (692, 738, 737), (693, 692, 737), (694, 693, 737), (694, 737, 736), (715, 714, 713), (695, 694, 736), (715, 713, 712), (696, 695, 736), (715, 712, 711), (696, 736, 735), (697, 696, 735), (715, 711, 710), (715, 710, 709), (698, 697, 735), (715, 709, 708), (699, 698, 735), (715, 708, 707), (715, 707, 706), (700, 699, 735), (700, 735, 734), (715, 706, 705), (701, 700, 734), (715, 705, 704), (715, 704, 703), (702, 701, 734), (715, 703, 702), (715, 702, 734), (715, 734, 733), (715, 733, 732), (715, 732, 731), (716, 715, 731), (717, 716, 731), (718, 717, 731), (718, 731, 730), (719, 718, 730), (720, 719, 730), (720, 730, 729), (721, 720, 729), (722, 721, 729), (723, 722, 729), (723, 729, 728), (724, 723, 728), (725, 724, 728), (725, 728, 727), (726, 725, 727), (814, 813, 812), (815, 814, 812), (816, 815, 812), (816, 812, 811), (817, 816, 811), (817, 811, 810), (818, 817, 810), (819, 818, 810), (819, 810, 809), (820, 819, 809), (821, 820, 809), (821, 809, 808), (822, 821, 808), (823, 822, 808), (823, 808, 807), (824, 823, 807), (825, 824, 807), (825, 807, 806), (826, 825, 827), (827, 825, 828), (828, 825, 829), (829, 825, 830), (830, 825, 831), (831, 825, 832), (832, 825, 833), (833, 825, 834), (834, 825, 835), (835, 825, 836), (836, 825, 837), (837, 825, 806), (837, 806, 838), (838, 806, 805), (839, 838, 805), (840, 839, 805), (841, 840, 805), (841, 805, 804), (842, 841, 804), (843, 842, 804), (844, 843, 804), (844, 804, 803), (845, 844, 803), (846, 845, 803), (846, 803, 802), (847, 846, 802), (848, 847, 802), (848, 802, 801), (849, 848, 801), (850, 849, 801), (850, 801, 800), (851, 850, 800), (852, 851, 800), (852, 800, 799), (853, 852, 799), (854, 853, 799), (854, 799, 798), (855, 854, 798), (856, 855, 798), (856, 798, 797), (857, 856, 797), (858, 857, 797), (859, 858, 797), (859, 797, 796), (860, 859, 796), (861, 860, 796), (861, 796, 795), (862, 861, 795), (863, 862, 795), (863, 795, 794), (864, 863, 794), (864, 794, 793), (865, 864, 793), (865, 793, 792), (866, 865, 792), (867, 866, 792), (867, 792, 791), (868, 867, 791), (868, 791, 790), (869, 868, 790), (869, 790, 789), (870, 869, 789), (871, 870, 789), (871, 789, 788), (871, 788, 876), (872, 871, 876), (873, 872, 876), (874, 873, 876), (875, 874, 876), (879, 878, 877), (879, 877, 880), (894, 892, 893), (894, 891, 892), (895, 891, 894), (895, 890, 891), (896, 890, 895), (896, 889, 890), (897, 889, 896), (898, 889, 897), (898, 888, 889), (899, 888, 898), (899, 965, 888), (965, 887, 888), (899, 964, 965), (966, 887, 965), (899, 963, 964), (967, 887, 966), (900, 963, 899), (967, 886, 887), (900, 962, 963), (968, 886, 967), (900, 961, 962), (969, 886, 968), (900, 960, 961), (970, 886, 969), (901, 960, 900), (970, 885, 886), (901, 959, 960), (971, 885, 970), (901, 958, 959), (972, 885, 971), (902, 958, 901), (972, 884, 885), (902, 957, 958), (973, 884, 972), (903, 957, 902), (973, 883, 884), (903, 956, 957), (974, 883, 973), (903, 955, 956), (975, 883, 974), (904, 955, 903), (975, 882, 883), (904, 954, 955), (976, 882, 975), (905, 954, 904), (976, 881, 882), (905, 953, 954), (929, 881, 976), (906, 953, 905), (906, 952, 953), (930, 881, 929), (930, 928, 881), (906, 951, 952), (931, 928, 930), (907, 951, 906), (931, 927, 928), (907, 950, 951), (932, 927, 931), (908, 950, 907), (932, 926, 927), (933, 926, 932), (908, 949, 950), (934, 926, 933), (908, 948, 949), (909, 948, 908), (934, 925, 926), (935, 925, 934), (909, 947, 948), (910, 947, 909), (935, 924, 925), (936, 924, 935), (910, 946, 947), (937, 924, 936), (910, 945, 946), (911, 945, 910), (937, 923, 924), (938, 923, 937), (911, 944, 945), (939, 923, 938), (911, 943, 944), (940, 923, 939), (911, 942, 943), (912, 942, 911), (940, 922, 923), (941, 922, 940), (912, 941, 942), (912, 922, 941), (913, 922, 912), (913, 921, 922), (914, 921, 913), (914, 920, 921), (915, 920, 914), (915, 919, 920), (916, 919, 915), (916, 918, 919), (917, 918, 916), (1002, 1000, 1001), (1003, 1000, 1002), (1003, 999, 1000), (1004, 999, 1003), (1004, 998, 999), (1005, 998, 1004), (1005, 997, 998), (1006, 997, 1005), (1006, 996, 997), (1007, 996, 1006), (1007, 995, 996), (1008, 995, 1007), (1008, 994, 995), (1009, 1061, 1008), (1061, 1062, 1008), (1062, 994, 1008), (1063, 994, 1062), (1009, 1060, 1061), (1064, 994, 1063), (1064, 993, 994), (1009, 1059, 1060), (1065, 993, 1064), (1009, 1058, 1059), (1066, 993, 1065), (1010, 1058, 1009), (1010, 1057, 1058), (1067, 993, 1066), (1010, 1056, 1057), (1068, 993, 1067), (1068, 992, 993), (1010, 1055, 1056), (1011, 1055, 1010), (1069, 992, 1068), (1011, 1054, 1055), (1070, 992, 1069), (1011, 1053, 1054), (1070, 991, 992), (1012, 1053, 1011), (1071, 991, 1070), (1012, 1052, 1053), (1072, 991, 1071), (1012, 1051, 1052), (1013, 1051, 1012), (1072, 990, 991), (1073, 990, 1072), (1013, 1050, 1051), (1074, 990, 1073), (1013, 1109, 1050), (1014, 1109, 1013), (1074, 989, 990), (1014, 1108, 1109), (1075, 989, 1074), (1076, 989, 1075), (1077, 989, 1076), (1078, 989, 1077), (1015, 1108, 1014), (1015, 1107, 1108), (1079, 989, 1078), (1080, 989, 1079), (1081, 989, 1080), (1015, 1106, 1107), (1082, 989, 1081), (1082, 988, 989), (1083, 988, 1082), (1084, 988, 1083), (1015, 1105, 1106), (1016, 1105, 1015), (1085, 988, 1084), (1086, 988, 1085), (1016, 1104, 1105), (1087, 988, 1086), (1016, 1103, 1104), (1088, 988, 1087), (1017, 1103, 1016), (1089, 988, 1088), (1017, 1102, 1103), (1090, 988, 1089), (1090, 987, 988), (1091, 987, 1090), (1017, 1101, 1102), (1092, 987, 1091), (1093, 987, 1092), (1017, 1100, 1101), (1094, 987, 1093), (1018, 1100, 1017), (1018, 1099, 1100), (1095, 987, 1094), (1096, 987, 1095), (1018, 1098, 1099), (1097, 987, 1096), (1098, 987, 1097), (1018, 987, 1098), (1019, 987, 1018), (1019, 986, 987), (1020, 986, 1019), (1021, 1037, 1020), (1037, 986, 1020), (1021, 1036, 1037), (1038, 986, 1037), (1022, 1036, 1021), (1038, 985, 986), (1022, 1035, 1036), (1022, 1034, 1035), (1022, 1033, 1034), (1023, 1033, 1022), (1023, 1032, 1033), (1023, 1031, 1032), (1023, 1030, 1031), (1039, 985, 1038), (1024, 1030, 1023), (1024, 1029, 1030), (1024, 1028, 1029), (1024, 1027, 1028), (1025, 1027, 1024), (1025, 1026, 1027), (1040, 985, 1039), (1040, 984, 985), (1041, 984, 1040), (1041, 983, 984), (1042, 983, 1041), (1043, 983, 1042), (1043, 982, 983), (1044, 982, 1043), (1045, 982, 1044), (1045, 981, 982), (1046, 981, 1045), (1047, 981, 1046), (1047, 980, 981), (1048, 980, 1047), (1049, 980, 1048), (1049, 979, 980), (977, 979, 1049), (977, 978, 979), (1147, 1145, 1146), (1148, 1145, 1147), (1148, 1144, 1145), (1149, 1144, 1148), (1149, 1143, 1144), (1150, 1143, 1149), (1150, 1142, 1143), (1151, 1142, 1150), (1151, 1141, 1142), (1152, 1141, 1151), (1152, 1140, 1141), (1153, 1140, 1152), (1153, 1139, 1140), (1154, 1139, 1153), (1154, 1242, 1139), (1242, 1138, 1139), (1154, 1241, 1242), (1243, 1138, 1242), (1154, 1240, 1241), (1244, 1138, 1243), (1155, 1240, 1154), (1155, 1239, 1240), (1244, 1137, 1138), (1245, 1137, 1244), (1155, 1238, 1239), (1246, 1137, 1245), (1155, 1237, 1238), (1247, 1137, 1246), (1155, 1236, 1237), (1248, 1137, 1247), (1156, 1236, 1155), (1248, 1136, 1137), (1156, 1235, 1236), (1249, 1136, 1248), (1156, 1234, 1235), (1250, 1136, 1249), (1156, 1233, 1234), (1157, 1233, 1156), (1251, 1136, 1250), (1251, 1135, 1136), (1157, 1232, 1233), (1252, 1135, 1251), (1157, 1231, 1232), (1253, 1135, 1252), (1158, 1231, 1157), (1253, 1134, 1135), (1158, 1230, 1231), (1206, 1134, 1253), (1158, 1229, 1230), (1159, 1229, 1158), (1207, 1134, 1206), (1207, 1133, 1134), (1159, 1228, 1229), (1208, 1133, 1207), (1160, 1228, 1159), (1208, 1132, 1133), (1160, 1227, 1228), (1209, 1132, 1208), (1209, 1131, 1132), (1161, 1227, 1160), (1161, 1226, 1227), (1210, 1131, 1209), (1210, 1130, 1131), (1162, 1226, 1161), (1162, 1225, 1226), (1211, 1130, 1210), (1211, 1129, 1130), (1163, 1225, 1162), (1163, 1224, 1225), (1212, 1129, 1211), (1212, 1128, 1129), (1164, 1224, 1163), (1164, 1223, 1224), (1213, 1128, 1212), (1213, 1127, 1128), (1164, 1222, 1223), (1214, 1127, 1213), (1165, 1222, 1164), (1165, 1221, 1222), (1215, 1127, 1214), (1215, 1126, 1127), (1166, 1221, 1165), (1166, 1220, 1221), (1216, 1126, 1215), (1166, 1219, 1220), (1217, 1126, 1216), (1166, 1218, 1219), (1218, 1126, 1217), (1166, 1126, 1218), (1166, 1125, 1126), (1167, 1125, 1166), (1167, 1124, 1125), (1168, 1124, 1167), (1168, 1123, 1124), (1169, 1123, 1168), (1169, 1122, 1123), (1170, 1122, 1169), (1171, 1122, 1170), (1171, 1121, 1122), (1171, 1120, 1121), (1172, 1120, 1171), (1172, 1119, 1120), (1173, 1119, 1172), (1173, 1118, 1119), (1174, 1118, 1173), (1174, 1290, 1118), (1290, 1117, 1118), (1175, 1290, 1174), (1175, 1289, 1290), (1291, 1117, 1290), (1175, 1288, 1289), (1292, 1117, 1291), (1175, 1287, 1288), (1293, 1117, 1292), (1293, 1116, 1117), (1176, 1287, 1175), (1176, 1286, 1287), (1294, 1116, 1293), (1176, 1285, 1286), (1295, 1116, 1294), (1295, 1115, 1116), (1177, 1285, 1176), (1177, 1284, 1285), (1296, 1115, 1295), (1177, 1283, 1284), (1297, 1115, 1296), (1178, 1283, 1177), (1297, 1114, 1115), (1178, 1282, 1283), (1298, 1114, 1297), (1179, 1282, 1178), (1298, 1113, 1114), (1179, 1281, 1282), (1299, 1113, 1298), (1179, 1280, 1281), (1180, 1280, 1179), (1300, 1113, 1299), (1300, 1112, 1113), (1180, 1279, 1280), (1301, 1112, 1300), (1181, 1279, 1180), (1301, 1111, 1112), (1181, 1278, 1279), (1254, 1111, 1301), (1182, 1278, 1181), (1254, 1110, 1111), (1182, 1277, 1278), (1255, 1110, 1254), (1183, 1277, 1182), (1255, 1205, 1110), (1256, 1205, 1255), (1183, 1276, 1277), (1257, 1205, 1256), (1183, 1275, 1276), (1184, 1275, 1183), (1257, 1204, 1205), (1258, 1204, 1257), (1184, 1274, 1275), (1259, 1204, 1258), (1184, 1273, 1274), (1185, 1273, 1184), (1259, 1203, 1204), (1260, 1203, 1259), (1185, 1272, 1273), (1261, 1203, 1260), (1185, 1271, 1272), (1186, 1271, 1185), (1261, 1202, 1203), (1262, 1202, 1261), (1186, 1270, 1271), (1263, 1202, 1262), (1186, 1269, 1270), (1264, 1202, 1263), (1186, 1268, 1269), (1265, 1202, 1264), (1186, 1267, 1268), (1187, 1267, 1186), (1265, 1201, 1202), (1266, 1201, 1265), (1187, 1266, 1267), (1187, 1201, 1266), (1188, 1201, 1187), (1188, 1200, 1201), (1189, 1200, 1188), (1189, 1199, 1200), (1190, 1199, 1189), (1190, 1198, 1199), (1191, 1198, 1190), (1191, 1197, 1198), (1192, 1197, 1191), (1192, 1196, 1197), (1193, 1196, 1192), (1193, 1195, 1196), (1194, 1195, 1193), (1304, 1302, 1303), (1304, 1305, 1302), (1305, 1307, 1302), (1306, 1307, 1305), (1309, 1380, 1308), (1310, 1380, 1309), (1311, 1380, 1310), (1311, 1379, 1380), (1311, 1378, 1379), (1312, 1378, 1311), (1312, 1377, 1378), (1312, 1376, 1377), (1313, 1376, 1312), (1313, 1375, 1376), (1313, 1374, 1375), (1314, 1374, 1313), (1314, 1373, 1374), (1314, 1372, 1373), (1315, 1372, 1314), (1315, 1371, 1372), (1316, 1371, 1315), (1316, 1370, 1371), (1316, 1369, 1370), (1317, 1369, 1316), (1357, 1355, 1356), (1358, 1355, 1357), (1359, 1355, 1358), (1359, 1354, 1355), (1360, 1354, 1359), (1361, 1354, 1360), (1317, 1368, 1369), (1362, 1354, 1361), (1362, 1353, 1354), (1363, 1353, 1362), (1364, 1353, 1363), (1365, 1353, 1364), (1365, 1352, 1353), (1366, 1352, 1365), (1367, 1352, 1366), (1368, 1352, 1367), (1368, 1351, 1352), (1317, 1351, 1368), (1318, 1351, 1317), (1318, 1350, 1351), (1318, 1349, 1350), (1319, 1390, 1318), (1390, 1391, 1318), (1391, 1349, 1318), (1391, 1392, 1349), (1392, 1393, 1349), (1393, 1348, 1349), (1394, 1348, 1393), (1395, 1348, 1394), (1319, 1389, 1390), (1319, 1388, 1389), (1396, 1348, 1395), (1396, 1347, 1348), (1319, 1387, 1388), (1319, 1386, 1387), (1397, 1347, 1396), (1319, 1385, 1386), (1398, 1347, 1397), (1319, 1384, 1385), (1319, 1383, 1384), (1399, 1347, 1398), (1319, 1382, 1383), (1320, 1382, 1319), (1399, 1346, 1347), (1320, 1381, 1382), (1400, 1346, 1399), (1320, 1428, 1381), (1401, 1346, 1400), (1402, 1346, 1401), (1402, 1345, 1346), (1320, 1427, 1428), (1403, 1345, 1402), (1321, 1427, 1320), (1404, 1345, 1403), (1404, 1344, 1345), (1321, 1426, 1427), (1405, 1344, 1404), (1322, 1426, 1321), (1406, 1344, 1405), (1406, 1343, 1344), (1322, 1425, 1426), (1407, 1343, 1406), (1322, 1424, 1425), (1407, 1342, 1343), (1323, 1424, 1322), (1408, 1342, 1407), (1409, 1342, 1408), (1323, 1423, 1424), (1409, 1341, 1342), (1410, 1341, 1409), (1324, 1423, 1323), (1324, 1422, 1423), (1411, 1341, 1410), (1324, 1421, 1422), (1411, 1340, 1341), (1412, 1340, 1411), (1325, 1421, 1324), (1325, 1420, 1421), (1413, 1340, 1412), (1414, 1340, 1413), (1325, 1419, 1420), (1414, 1339, 1340), (1415, 1339, 1414), (1325, 1418, 1419), (1416, 1339, 1415), (1325, 1417, 1418), (1417, 1339, 1416), (1325, 1339, 1417), (1326, 1339, 1325), (1326, 1338, 1339), (1327, 1338, 1326), (1327, 1337, 1338), (1328, 1337, 1327), (1328, 1336, 1337), (1329, 1336, 1328), (1329, 1335, 1336), (1330, 1335, 1329), (1330, 1334, 1335), (1331, 1334, 1330), (1331, 1333, 1334), (1332, 1333, 1331), (1431, 1505, 1430), (1505, 1429, 1430), (1505, 1506, 1429), (1431, 1504, 1505), (1504, 1502, 1503), (1431, 1502, 1504), (1431, 1501, 1502), (1431, 1500, 1501), (1431, 1499, 1500), (1431, 1432, 1499), (1432, 1498, 1499), (1432, 1433, 1498), (1433, 1497, 1498), (1433, 1434, 1497), (1434, 1496, 1497), (1435, 1496, 1434), (1436, 1496, 1435), (1437, 1496, 1436), (1437, 1495, 1496), (1438, 1495, 1437), (1439, 1495, 1438), (1439, 1494, 1495), (1440, 1494, 1439), (1440, 1493, 1494), (1441, 1493, 1440), (1442, 1493, 1441), (1442, 1492, 1493), (1443, 1492, 1442), (1443, 1491, 1492), (1444, 1491, 1443), (1445, 1491, 1444), (1445, 1490, 1491), (1446, 1490, 1445), (1447, 1490, 1446), (1447, 1489, 1490), (1448, 1489, 1447), (1468, 1466, 1467), (1449, 1489, 1448), (1468, 1465, 1466), (1449, 1488, 1489), (1450, 1488, 1449), (1468, 1464, 1465), (1468, 1463, 1464), (1451, 1488, 1450), (1468, 1462, 1463), (1468, 1461, 1462), (1452, 1488, 1451), (1468, 1460, 1461), (1452, 1487, 1488), (1453, 1487, 1452), (1468, 1459, 1460), (1468, 1458, 1459), (1454, 1487, 1453), (1468, 1457, 1458), (1468, 1456, 1457), (1455, 1487, 1454), (1468, 1455, 1456), (1468, 1487, 1455), (1468, 1486, 1487), (1468, 1485, 1486), (1468, 1484, 1485), (1469, 1484, 1468), (1470, 1484, 1469), (1470, 1483, 1484), (1471, 1483, 1470), (1472, 1483, 1471), (1473, 1483, 1472), (1473, 1482, 1483), (1474, 1482, 1473), (1475, 1482, 1474), (1475, 1481, 1482), (1476, 1481, 1475), (1477, 1481, 1476), (1478, 1481, 1477), (1478, 1480, 1481), (1479, 1480, 1478), (1509, 1507, 1508), (1509, 1518, 1507), (1518, 1519, 1507), (1519, 1517, 1507), (1509, 1521, 1518), (1520, 1517, 1519), (1509, 1520, 1521), (1509, 1517, 1520), (1509, 1516, 1517), (1509, 1515, 1516), (1510, 1515, 1509), (1511, 1515, 1510), (1512, 1514, 1511), (1514, 1515, 1511), (1512, 1513, 1514), (1657, 1655, 1656), (1658, 1655, 1657), (1659, 1655, 1658), (1659, 1654, 1655), (1660, 1654, 1659), (1661, 1654, 1660), (1662, 1654, 1661), (1662, 1653, 1654), (1663, 1653, 1662), (1664, 1653, 1663), (1665, 1653, 1664), (1665, 1652, 1653), (1666, 1652, 1665), (1667, 1652, 1666), (1667, 1651, 1652), (1668, 1651, 1667), (1522, 1523, 1668), (1523, 1524, 1668), (1524, 1525, 1668), (1525, 1526, 1668), (1526, 1651, 1668), (1526, 1527, 1651), (1527, 1528, 1651), (1528, 1650, 1651), (1528, 1529, 1650), (1529, 1530, 1650), (1530, 1649, 1650), (1530, 1531, 1649), (1531, 1532, 1649), (1532, 1533, 1649), (1533, 1648, 1649), (1533, 1534, 1648), (1534, 1535, 1648), (1535, 1647, 1648), (1536, 1647, 1535), (1537, 1647, 1536), (1538, 1647, 1537), (1538, 1646, 1647), (1539, 1646, 1538), (1540, 1646, 1539), (1541, 1646, 1540), (1541, 1645, 1646), (1542, 1645, 1541), (1543, 1645, 1542), (1543, 1644, 1645), (1544, 1644, 1543), (1545, 1644, 1544), (1545, 1643, 1644), (1546, 1643, 1545), (1547, 1643, 1546), (1547, 1642, 1643), (1548, 1642, 1547), (1548, 1641, 1642), (1549, 1641, 1548), (1549, 1640, 1641), (1550, 1640, 1549), (1550, 1639, 1640), (1551, 1639, 1550), (1551, 1638, 1639), (1552, 1638, 1551), (1553, 1638, 1552), (1553, 1637, 1638), (1554, 1637, 1553), (1554, 1636, 1637), (1555, 1636, 1554), (1556, 1636, 1555), (1557, 1636, 1556), (1557, 1635, 1636), (1558, 1635, 1557), (1559, 1635, 1558), (1559, 1634, 1635), (1559, 1633, 1634), (1559, 1632, 1633), (1559, 1631, 1632), (1559, 1630, 1631), (1559, 1629, 1630), (1559, 1628, 1629), (1559, 1627, 1628), (1559, 1560, 1627), (1560, 1626, 1627), (1561, 1626, 1560), (1562, 1626, 1561), (1563, 1626, 1562), (1563, 1625, 1626), (1564, 1625, 1563), (1565, 1625, 1564), (1565, 1624, 1625), (1566, 1624, 1565), (1566, 1623, 1624), (1567, 1623, 1566), (1568, 1623, 1567), (1568, 1622, 1623), (1569, 1622, 1568), (1569, 1621, 1622), (1570, 1621, 1569), (1570, 1620, 1621), (1571, 1620, 1570), (1571, 1619, 1620), (1572, 1619, 1571), (1573, 1619, 1572), (1573, 1618, 1619), (1574, 1618, 1573), (1575, 1618, 1574), (1575, 1617, 1618), (1596, 1594, 1595), (1576, 1617, 1575), (1596, 1593, 1594), (1577, 1617, 1576), (1596, 1592, 1593), (1577, 1616, 1617), (1578, 1616, 1577), (1596, 1591, 1592), (1596, 1590, 1591), (1579, 1616, 1578), (1596, 1589, 1590), (1580, 1616, 1579), (1596, 1588, 1589), (1596, 1587, 1588), (1581, 1616, 1580), (1581, 1615, 1616), (1596, 1586, 1587), (1582, 1615, 1581), (1596, 1585, 1586), (1596, 1584, 1585), (1583, 1615, 1582), (1596, 1583, 1584), (1596, 1615, 1583), (1596, 1614, 1615), (1596, 1613, 1614), (1596, 1612, 1613), (1597, 1612, 1596), (1598, 1612, 1597), (1599, 1612, 1598), (1599, 1611, 1612), (1600, 1611, 1599), (1601, 1611, 1600), (1601, 1610, 1611), (1602, 1610, 1601), (1603, 1610, 1602), (1604, 1610, 1603), (1604, 1609, 1610), (1605, 1609, 1604), (1606, 1609, 1605), (1606, 1608, 1609), (1607, 1608, 1606), (1695, 1693, 1694), (1696, 1693, 1695), (1697, 1693, 1696), (1697, 1692, 1693), (1698, 1692, 1697), (1698, 1691, 1692), (1699, 1691, 1698), (1700, 1691, 1699), (1700, 1690, 1691), (1701, 1690, 1700), (1702, 1690, 1701), (1702, 1689, 1690), (1703, 1689, 1702), (1704, 1689, 1703), (1704, 1688, 1689), (1705, 1688, 1704), (1706, 1688, 1705), (1706, 1687, 1688), (1707, 1708, 1706), (1708, 1709, 1706), (1709, 1710, 1706), (1710, 1711, 1706), (1711, 1712, 1706), (1712, 1713, 1706), (1713, 1714, 1706), (1714, 1715, 1706), (1715, 1716, 1706), (1716, 1717, 1706), (1717, 1718, 1706), (1718, 1687, 1706), (1718, 1719, 1687), (1719, 1686, 1687), (1720, 1686, 1719), (1721, 1686, 1720), (1722, 1686, 1721), (1722, 1685, 1686), (1723, 1685, 1722), (1724, 1685, 1723), (1725, 1685, 1724), (1725, 1684, 1685), (1726, 1684, 1725), (1727, 1684, 1726), (1727, 1683, 1684), (1728, 1683, 1727), (1729, 1683, 1728), (1729, 1682, 1683), (1730, 1682, 1729), (1731, 1682, 1730), (1731, 1681, 1682), (1732, 1681, 1731), (1733, 1681, 1732), (1733, 1680, 1681), (1734, 1680, 1733), (1735, 1680, 1734), (1735, 1679, 1680), (1736, 1679, 1735), (1737, 1679, 1736), (1737, 1678, 1679), (1738, 1678, 1737), (1739, 1678, 1738), (1740, 1678, 1739), (1740, 1677, 1678), (1741, 1677, 1740), (1742, 1677, 1741), (1742, 1676, 1677), (1743, 1676, 1742), (1744, 1676, 1743), (1744, 1675, 1676), (1745, 1675, 1744), (1745, 1674, 1675), (1746, 1674, 1745), (1746, 1673, 1674), (1747, 1673, 1746), (1748, 1673, 1747), (1748, 1672, 1673), (1749, 1672, 1748), (1749, 1671, 1672), (1750, 1671, 1749), (1750, 1670, 1671), (1751, 1670, 1750), (1752, 1670, 1751), (1752, 1669, 1670), (1752, 1757, 1669), (1753, 1757, 1752), (1754, 1757, 1753), (1755, 1757, 1754), (1756, 1757, 1755), (1760, 1758, 1759), (1760, 1761, 1758), (166, 167, 1048, 1047), (706, 707, 1588, 1587), (67, 68, 949, 948), (684, 685, 1566, 1565), (581, 582, 1463, 1462), (531, 532, 1413, 1412), (624, 625, 1506, 1505), (842, 843, 1724, 1723), (33, 34, 915, 914), (695, 696, 1577, 1576), (334, 335, 1216, 1215), (830, 831, 1712, 1711), (236, 237, 1118, 1117), (553, 554, 1435, 1434), (101, 102, 983, 982), (294, 295, 1176, 1175), (746, 747, 1628, 1627), (585, 586, 1467, 1466), (253, 254, 1135, 1134), (264, 265, 1146, 1145), (418, 419, 1300, 1299), (723, 724, 1605, 1604), (534, 535, 1416, 1415), (320, 321, 1202, 1201), (847, 848, 1729, 1728), (719, 720, 1601, 1600), (732, 733, 1614, 1613), (689, 690, 1571, 1570), (788, 789, 1670, 1669), (628, 629, 1510, 1509), (571, 572, 1453, 1452), (772, 773, 1654, 1653), (652, 653, 1534, 1533), (639, 640, 1521, 1520), (383, 384, 1265, 1264), (751, 752, 1633, 1632), (271, 272, 1153, 1152), (64, 65, 946, 945), (423, 424, 1305, 1304), (588, 589, 1470, 1469), (77, 78, 959, 958), (163, 164, 1045, 1044), (103, 104, 985, 984), (31, 32, 913, 912), (307, 308, 1189, 1188), (351, 352, 1233, 1232), (769, 770, 1651, 1650), (392, 393, 1274, 1273), (140, 141, 1022, 1021), (669, 670, 1551, 1550), (647, 648, 1529, 1528), (18, 19, 900, 899), (635, 636, 1517, 1516), (343, 344, 1225, 1224), (803, 804, 1685, 1684), (232, 233, 1114, 1113), (248, 249, 1130, 1129), (258, 259, 1140, 1139), (126, 127, 1008, 1007), (764, 765, 1646, 1645), (809, 810, 1691, 1690), (795, 796, 1677, 1676), (255, 256, 1137, 1136), (796, 797, 1678, 1677), (572, 573, 1454, 1453), (721, 722, 1603, 1602), (53, 54, 935, 934), (817, 818, 1699, 1698), (627, 628, 1509, 1508), (656, 657, 1538, 1537), (551, 552, 1433, 1432), (181, 182, 1063, 1062), (315, 316, 1197, 1196), (193, 194, 1075, 1074), (862, 863, 1744, 1743), (425, 426, 1307, 1306), (527, 528, 1409, 1408), (41, 42, 923, 922), (42, 43, 924, 923), (766, 767, 1648, 1647), (756, 757, 1638, 1637), (529, 530, 1411, 1410), (266, 267, 1148, 1147), (297, 298, 1179, 1178), (22, 23, 904, 903), (191, 192, 1073, 1072), (421, 422, 1303, 1302), (187, 188, 1069, 1068), (100, 101, 982, 981), (701, 702, 1583, 1582), (15, 16, 897, 896), (129, 130, 1011, 1010), (757, 758, 1639, 1638), (114, 115, 996, 995), (488, 489, 1370, 1369), (369, 370, 1251, 1250), (107, 108, 989, 988), (49, 50, 931, 930), (812, 813, 1694, 1693), (826, 827, 1708, 1707), (577, 578, 1459, 1458), (877, 878, 1759, 1758), (32, 33, 914, 913), (410, 411, 1292, 1291), (384, 385, 1266, 1265), (396, 397, 1278, 1277), (778, 779, 1660, 1659), (505, 506, 1387, 1386), (663, 664, 1545, 1544), (575, 576, 1457, 1456), (602, 603, 1484, 1483), (105, 106, 987, 986), (790, 791, 1672, 1671), (176, 177, 1058, 1057), (391, 392, 1273, 1272), (93, 94, 975, 974), (767, 768, 1649, 1648), (300, 301, 1182, 1181), (443, 444, 1325, 1324), (202, 203, 1084, 1083), (485, 486, 1367, 1366), (90, 91, 972, 971), (89, 90, 971, 970), (263, 264, 1145, 1144), (776, 777, 1658, 1657), (777, 778, 1659, 1658), (492, 493, 1374, 1373), (273, 274, 1155, 1154), (356, 357, 1238, 1237), (450, 451, 1332, 1331), (584, 585, 1466, 1465), (198, 199, 1080, 1079), (310, 311, 1192, 1191), (352, 353, 1234, 1233), (349, 350, 1231, 1230), (174, 175, 1056, 1055), (771, 772, 1653, 1652), (637, 638, 1519, 1518), (773, 774, 1655, 1654), (225, 226, 1107, 1106), (503, 504, 1385, 1384), (475, 476, 1357, 1356), (154, 155, 1036, 1035), (879, 880, 1761, 1760), (328, 329, 1210, 1209), (824, 825, 1706, 1705), (589, 590, 1471, 1470), (552, 553, 1434, 1433), (407, 408, 1289, 1288), (629, 630, 1511, 1510), (122, 123, 1004, 1003), (741, 742, 1623, 1622), (563, 564, 1445, 1444), (183, 184, 1065, 1064), (284, 285, 1166, 1165), (833, 834, 1715, 1714), (676, 677, 1558, 1557), (217, 218, 1099, 1098), (874, 875, 1756, 1755), (476, 477, 1358, 1357), (798, 799, 1680, 1679), (752, 753, 1634, 1633), (594, 595, 1476, 1475), (215, 216, 1097, 1096), (62, 63, 944, 943), (806, 807, 1688, 1687), (104, 105, 986, 985), (731, 732, 1613, 1612), (500, 501, 1382, 1381), (653, 654, 1535, 1534), (6, 7, 888, 887), (274, 275, 1156, 1155), (490, 491, 1372, 1371), (650, 651, 1532, 1531), (836, 837, 1718, 1717), (437, 438, 1319, 1318), (744, 745, 1626, 1625), (540, 541, 1422, 1421), (272, 273, 1154, 1153), (113, 114, 995, 994), (432, 433, 1314, 1313), (858, 859, 1740, 1739), (452, 453, 1334, 1333), (754, 755, 1636, 1635), (680, 681, 1562, 1561), (322, 323, 1204, 1203), (216, 217, 1098, 1097), (573, 574, 1455, 1454), (201, 202, 1083, 1082), (543, 544, 1425, 1424), (118, 119, 1000, 999), (337, 338, 1219, 1218), (244, 245, 1126, 1125), (749, 750, 1631, 1630), (530, 531, 1412, 1411), (810, 811, 1692, 1691), (708, 709, 1590, 1589), (831, 832, 1713, 1712), (75, 76, 957, 956), (713, 714, 1595, 1594), (673, 674, 1555, 1554), (733, 734, 1615, 1614), (45, 46, 927, 926), (619, 620, 1501, 1500), (782, 783, 1664, 1663), (402, 403, 1284, 1283), (636, 626, 1507, 1517), (821, 822, 1703, 1702), (168, 96, 977, 1049), (791, 792, 1673, 1672), (820, 821, 1702, 1701), (260, 261, 1142, 1141), (501, 502, 1383, 1382), (522, 523, 1404, 1403), (141, 142, 1023, 1022), (133, 134, 1015, 1014), (280, 281, 1162, 1161), (549, 550, 1431, 1430), (470, 471, 1352, 1351), (703, 704, 1585, 1584), (828, 829, 1710, 1709), (223, 224, 1105, 1104), (495, 496, 1377, 1376), (354, 355, 1236, 1235), (512, 513, 1394, 1393), (335, 336, 1217, 1216), (189, 190, 1071, 1070), (381, 382, 1263, 1262), (870, 871, 1752, 1751), (229, 230, 1111, 1110), (460, 461, 1342, 1341), (797, 798, 1679, 1678), (299, 300, 1181, 1180), (331, 332, 1213, 1212), (56, 57, 938, 937), (698, 699, 1580, 1579), (48, 49, 930, 929), (801, 802, 1683, 1682), (365, 366, 1247, 1246), (599, 600, 1481, 1480), (132, 133, 1014, 1013), (397, 398, 1279, 1278), (137, 138, 1019, 1018), (112, 113, 994, 993), (17, 18, 899, 898), (430, 431, 1312, 1311), (288, 289, 1170, 1169), (151, 152, 1033, 1032), (700, 701, 1582, 1581), (839, 840, 1721, 1720), (837, 838, 1719, 1718), (290, 291, 1172, 1171), (424, 425, 1306, 1305), (116, 117, 998, 997), (521, 522, 1403, 1402), (58, 59, 940, 939), (390, 391, 1272, 1271), (755, 756, 1637, 1636), (404, 405, 1286, 1285), (419, 420, 1301, 1300), (415, 416, 1297, 1296), (880, 877, 1758, 1761), (285, 286, 1167, 1166), (683, 684, 1565, 1564), (468, 469, 1350, 1349), (745, 746, 1627, 1626), (102, 103, 984, 983), (634, 635, 1516, 1515), (786, 787, 1668, 1667), (355, 356, 1237, 1236), (39, 40, 921, 920), (242, 243, 1124, 1123), (420, 373, 1254, 1301), (480, 481, 1362, 1361), (469, 470, 1351, 1350), (40, 41, 922, 921), (516, 517, 1398, 1397), (868, 869, 1750, 1749), (642, 643, 1524, 1523), (528, 529, 1410, 1409), (52, 53, 934, 933), (811, 812, 1693, 1692), (441, 442, 1323, 1322), (478, 479, 1360, 1359), (185, 186, 1067, 1066), (671, 672, 1553, 1552), (514, 515, 1396, 1395), (541, 542, 1423, 1422), (131, 132, 1013, 1012), (250, 251, 1132, 1131), (843, 844, 1725, 1724), (800, 801, 1682, 1681), (667, 668, 1549, 1548), (875, 876, 1757, 1756), (743, 744, 1625, 1624), (99, 100, 981, 980), (411, 412, 1293, 1292), (873, 874, 1755, 1754), (14, 15, 896, 895), (243, 244, 1125, 1124), (389, 390, 1271, 1270), (742, 743, 1624, 1623), (11, 12, 893, 892), (417, 418, 1299, 1298), (94, 95, 976, 975), (582, 583, 1464, 1463), (72, 73, 954, 953), (309, 310, 1191, 1190), (159, 160, 1041, 1040), (245, 246, 1127, 1126), (97, 98, 979, 978), (725, 726, 1607, 1606), (342, 343, 1224, 1223), (20, 21, 902, 901), (835, 836, 1717, 1716), (697, 698, 1579, 1578), (71, 72, 953, 952), (311, 312, 1193, 1192), (807, 808, 1689, 1688), (497, 498, 1379, 1378), (658, 659, 1540, 1539), (768, 769, 1650, 1649), (785, 786, 1667, 1666), (813, 814, 1695, 1694), (714, 715, 1596, 1595), (482, 483, 1364, 1363), (566, 567, 1448, 1447), (675, 676, 1557, 1556), (177, 178, 1059, 1058), (871, 872, 1753, 1752), (517, 518, 1399, 1398), (136, 137, 1018, 1017), (251, 252, 1133, 1132), (405, 406, 1287, 1286), (433, 434, 1315, 1314), (736, 737, 1618, 1617), (138, 139, 1020, 1019), (214, 215, 1096, 1095), (231, 232, 1113, 1112), (364, 365, 1246, 1245), (614, 615, 1496, 1495), (780, 781, 1662, 1661), (252, 253, 1134, 1133), (370, 371, 1252, 1251), (213, 214, 1095, 1094), (606, 607, 1488, 1487), (596, 597, 1478, 1477), (560, 561, 1442, 1441), (819, 820, 1701, 1700), (818, 819, 1700, 1699), (857, 858, 1739, 1738), (2, 3, 884, 883), (763, 764, 1645, 1644), (362, 363, 1244, 1243), (609, 610, 1491, 1490), (298, 299, 1180, 1179), (459, 460, 1341, 1340), (586, 587, 1468, 1467), (422, 423, 1304, 1303), (612, 613, 1494, 1493), (161, 162, 1043, 1042), (600, 601, 1482, 1481), (792, 793, 1674, 1673), (461, 462, 1343, 1342), (694, 695, 1576, 1575), (707, 708, 1589, 1588), (712, 713, 1594, 1593), (576, 577, 1458, 1457), (60, 61, 942, 941), (233, 234, 1115, 1114), (235, 236, 1117, 1116), (350, 351, 1232, 1231), (662, 663, 1544, 1543), (489, 490, 1371, 1370), (626, 627, 1508, 1507), (25, 26, 907, 906), (34, 35, 916, 915), (844, 845, 1726, 1725), (123, 124, 1005, 1004), (705, 706, 1587, 1586), (82, 83, 964, 963), (748, 749, 1630, 1629), (363, 364, 1245, 1244), (115, 116, 997, 996), (147, 148, 1029, 1028), (393, 394, 1275, 1274), (106, 107, 988, 987), (267, 268, 1149, 1148), (546, 547, 1428, 1427), (286, 287, 1168, 1167), (454, 455, 1336, 1335), (447, 448, 1329, 1328), (436, 437, 1318, 1317), (228, 169, 1050, 1109), (699, 700, 1581, 1580), (823, 824, 1705, 1704), (467, 468, 1349, 1348), (186, 187, 1068, 1067), (774, 775, 1656, 1655), (477, 478, 1359, 1358), (24, 25, 906, 905), (281, 282, 1163, 1162), (504, 505, 1386, 1385), (664, 665, 1546, 1545), (444, 445, 1326, 1325), (428, 429, 1310, 1309), (70, 71, 952, 951), (567, 568, 1449, 1448), (426, 421, 1302, 1307), (30, 31, 912, 911), (27, 28, 909, 908), (760, 761, 1642, 1641), (641, 642, 1523, 1522), (781, 782, 1663, 1662), (487, 488, 1369, 1368), (230, 231, 1112, 1111), (95, 48, 929, 976), (859, 860, 1741, 1740), (591, 592, 1473, 1472), (326, 327, 1208, 1207), (206, 207, 1088, 1087), (720, 721, 1602, 1601), (554, 555, 1436, 1435), (730, 731, 1612, 1611), (259, 260, 1141, 1140), (87, 88, 969, 968), (523, 524, 1405, 1404), (12, 13, 894, 893), (632, 633, 1514, 1513), (852, 853, 1734, 1733), (451, 452, 1333, 1332), (124, 125, 1006, 1005), (832, 833, 1714, 1713), (316, 317, 1198, 1197), (734, 735, 1616, 1615), (318, 319, 1200, 1199), (716, 717, 1598, 1597), (395, 396, 1277, 1276), (645, 646, 1527, 1526), (36, 37, 918, 917), (866, 867, 1748, 1747), (592, 593, 1474, 1473), (65, 66, 947, 946), (340, 341, 1222, 1221), (816, 817, 1698, 1697), (91, 92, 973, 972), (616, 617, 1498, 1497), (520, 521, 1402, 1401), (765, 766, 1647, 1646), (237, 238, 1119, 1118), (167, 168, 1049, 1048), (593, 594, 1475, 1474), (860, 861, 1742, 1741), (465, 466, 1347, 1346), (471, 472, 1353, 1352), (590, 591, 1472, 1471), (210, 211, 1092, 1091), (325, 326, 1207, 1206), (278, 279, 1160, 1159), (144, 145, 1026, 1025), (376, 377, 1258, 1257), (359, 360, 1241, 1240), (690, 691, 1572, 1571), (304, 305, 1186, 1185), (220, 221, 1102, 1101), (729, 730, 1611, 1610), (57, 58, 939, 938), (257, 258, 1139, 1138), (128, 129, 1010, 1009), (660, 661, 1542, 1541), (375, 376, 1257, 1256), (449, 450, 1331, 1330), (533, 534, 1415, 1414), (401, 402, 1283, 1282), (840, 841, 1722, 1721), (727, 728, 1609, 1608), (292, 293, 1174, 1173), (867, 868, 1749, 1748), (409, 410, 1291, 1290), (508, 509, 1390, 1389), (784, 785, 1666, 1665), (149, 150, 1031, 1030), (224, 225, 1106, 1105), (169, 170, 1051, 1050), (345, 346, 1227, 1226), (864, 865, 1746, 1745), (79, 80, 961, 960), (463, 464, 1345, 1344), (192, 193, 1074, 1073), (863, 864, 1745, 1744), (332, 333, 1214, 1213), (559, 560, 1441, 1440), (121, 122, 1003, 1002), (399, 400, 1281, 1280), (361, 362, 1243, 1242), (165, 166, 1047, 1046), (374, 375, 1256, 1255), (562, 563, 1444, 1443), (692, 693, 1574, 1573), (611, 612, 1493, 1492), (805, 806, 1687, 1686), (28, 29, 910, 909), (134, 135, 1016, 1015), (377, 378, 1259, 1258), (618, 619, 1500, 1499), (446, 447, 1328, 1327), (623, 624, 1505, 1504), (182, 183, 1064, 1063), (194, 195, 1076, 1075), (496, 497, 1378, 1377), (515, 516, 1397, 1396), (869, 870, 1751, 1750), (770, 771, 1652, 1651), (854, 855, 1736, 1735), (536, 537, 1418, 1417), (120, 121, 1002, 1001), (548, 549, 1430, 1429), (371, 372, 1253, 1252), (51, 52, 933, 932), (81, 82, 963, 962), (153, 154, 1035, 1034), (718, 719, 1600, 1599), (484, 485, 1366, 1365), (595, 596, 1477, 1476), (178, 179, 1060, 1059), (789, 790, 1671, 1670), (145, 146, 1027, 1026), (175, 176, 1057, 1056), (261, 262, 1143, 1142), (119, 120, 1001, 1000), (473, 474, 1355, 1354), (537, 538, 1419, 1418), (620, 621, 1502, 1501), (321, 322, 1203, 1202), (457, 458, 1339, 1338), (565, 566, 1447, 1446), (207, 208, 1089, 1088), (221, 222, 1103, 1102), (379, 380, 1261, 1260), (204, 205, 1086, 1085), (494, 495, 1376, 1375), (762, 763, 1644, 1643), (855, 856, 1737, 1736), (550, 551, 1432, 1431), (344, 345, 1226, 1225), (440, 441, 1322, 1321), (696, 697, 1578, 1577), (319, 320, 1201, 1200), (171, 172, 1053, 1052), (657, 658, 1539, 1538), (775, 776, 1657, 1656), (268, 269, 1150, 1149), (779, 780, 1661, 1660), (37, 38, 919, 918), (578, 579, 1460, 1459), (722, 723, 1604, 1603), (63, 64, 945, 944), (829, 830, 1711, 1710), (544, 545, 1426, 1425), (173, 174, 1055, 1054), (5, 6, 887, 886), (282, 283, 1164, 1163), (738, 739, 1620, 1619), (682, 683, 1564, 1563), (604, 605, 1486, 1485), (111, 112, 993, 992), (241, 242, 1123, 1122), (464, 465, 1346, 1345), (203, 204, 1085, 1084), (597, 598, 1479, 1478), (209, 210, 1091, 1090), (685, 686, 1567, 1566), (160, 161, 1042, 1041), (717, 718, 1599, 1598), (386, 387, 1268, 1267), (841, 842, 1723, 1722), (499, 427, 1308, 1380), (398, 399, 1280, 1279), (357, 358, 1239, 1238), (431, 432, 1313, 1312), (666, 667, 1548, 1547), (825, 826, 1707, 1706), (455, 456, 1337, 1336), (710, 711, 1592, 1591), (68, 69, 950, 949), (339, 340, 1221, 1220), (672, 673, 1554, 1553), (291, 292, 1173, 1172), (601, 602, 1483, 1482), (336, 337, 1218, 1217), (491, 492, 1373, 1372), (651, 652, 1533, 1532), (270, 271, 1152, 1151), (66, 67, 948, 947), (483, 484, 1365, 1364), (341, 342, 1223, 1222), (333, 334, 1215, 1214), (453, 454, 1335, 1334), (279, 280, 1161, 1160), (366, 367, 1248, 1247), (73, 74, 955, 954), (13, 14, 895, 894), (155, 156, 1037, 1036), (709, 710, 1591, 1590), (435, 436, 1317, 1316), (715, 716, 1597, 1596), (735, 736, 1617, 1616), (172, 173, 1054, 1053), (498, 499, 1380, 1379), (659, 660, 1541, 1540), (117, 118, 999, 998), (510, 511, 1392, 1391), (644, 645, 1526, 1525), (254, 255, 1136, 1135), (226, 227, 1108, 1107), (677, 678, 1559, 1558), (35, 36, 917, 916), (621, 622, 1503, 1502), (139, 140, 1021, 1020), (558, 559, 1440, 1439), (808, 809, 1690, 1689), (293, 294, 1175, 1174), (518, 519, 1400, 1399), (59, 60, 941, 940), (493, 494, 1375, 1374), (9, 10, 891, 890), (793, 794, 1675, 1674), (108, 109, 990, 989), (845, 846, 1727, 1726), (23, 24, 905, 904), (861, 862, 1743, 1742), (314, 315, 1196, 1195), (848, 849, 1730, 1729), (296, 297, 1178, 1177), (289, 290, 1171, 1170), (130, 131, 1012, 1011), (125, 126, 1007, 1006), (275, 276, 1157, 1156), (679, 680, 1561, 1560), (851, 852, 1733, 1732), (724, 725, 1606, 1605), (80, 81, 962, 961), (74, 75, 956, 955), (54, 55, 936, 935), (747, 748, 1629, 1628), (29, 30, 911, 910), (486, 487, 1368, 1367), (265, 266, 1147, 1146), (794, 795, 1676, 1675), (143, 144, 1025, 1024), (184, 185, 1066, 1065), (598, 599, 1480, 1479), (380, 381, 1262, 1261), (502, 503, 1384, 1383), (638, 639, 1520, 1519), (269, 270, 1151, 1150), (400, 401, 1282, 1281), (142, 143, 1024, 1023), (50, 51, 932, 931), (323, 324, 1205, 1204), (524, 525, 1406, 1405), (555, 556, 1437, 1436), (648, 649, 1530, 1529), (1, 2, 883, 882), (681, 682, 1563, 1562), (519, 520, 1401, 1400), (287, 288, 1169, 1168), (38, 39, 920, 919), (109, 110, 991, 990), (691, 692, 1573, 1572), (46, 47, 928, 927), (353, 354, 1235, 1234), (295, 296, 1177, 1176), (219, 220, 1101, 1100), (205, 206, 1087, 1086), (8, 9, 890, 889), (633, 634, 1515, 1514), (19, 20, 901, 900), (412, 413, 1294, 1293), (853, 854, 1735, 1734), (799, 800, 1681, 1680), (152, 153, 1034, 1033), (726, 727, 1608, 1607), (312, 313, 1194, 1193), (85, 86, 967, 966), (367, 368, 1249, 1248), (630, 631, 1512, 1511), (556, 557, 1438, 1437), (570, 571, 1452, 1451), (156, 157, 1038, 1037), (665, 666, 1547, 1546), (753, 754, 1635, 1634), (222, 223, 1104, 1103), (162, 163, 1044, 1043), (761, 762, 1643, 1642), (277, 278, 1159, 1158), (506, 507, 1388, 1387), (649, 650, 1531, 1530), (758, 759, 1640, 1639), (429, 430, 1311, 1310), (654, 655, 1536, 1535), (608, 609, 1490, 1489), (212, 213, 1094, 1093), (783, 784, 1665, 1664), (21, 22, 903, 902), (568, 569, 1450, 1449), (84, 85, 966, 965), (61, 62, 943, 942), (158, 159, 1040, 1039), (687, 688, 1569, 1568), (631, 632, 1513, 1512), (580, 581, 1462, 1461), (711, 712, 1593, 1592), (583, 584, 1465, 1464), (208, 209, 1090, 1089), (557, 558, 1439, 1438), (306, 307, 1188, 1187), (262, 263, 1144, 1143), (640, 637, 1518, 1521), (655, 656, 1537, 1536), (538, 539, 1420, 1419), (740, 741, 1622, 1621), (301, 302, 1183, 1182), (283, 284, 1165, 1164), (827, 828, 1709, 1708), (434, 435, 1316, 1315), (759, 760, 1641, 1640), (388, 389, 1270, 1269), (227, 228, 1109, 1108), (545, 546, 1427, 1426), (605, 606, 1487, 1486), (403, 404, 1285, 1284), (358, 359, 1240, 1239), (587, 588, 1469, 1468), (728, 729, 1610, 1609), (787, 641, 1522, 1668), (802, 803, 1684, 1683), (511, 512, 1393, 1392), (507, 508, 1389, 1388), (382, 383, 1264, 1263), (26, 27, 908, 907), (416, 417, 1298, 1297), (47, 0, 881, 928), (472, 473, 1354, 1353), (822, 823, 1704, 1703), (76, 77, 958, 957), (670, 671, 1552, 1551), (4, 5, 886, 885), (661, 662, 1543, 1542), (668, 669, 1550, 1549), (157, 158, 1039, 1038), (474, 475, 1356, 1355), (239, 240, 1121, 1120), (414, 415, 1296, 1295), (532, 533, 1414, 1413), (458, 459, 1340, 1339), (834, 835, 1716, 1715), (327, 328, 1209, 1208), (180, 181, 1062, 1061), (526, 527, 1408, 1407), (513, 514, 1395, 1394), (86, 87, 968, 967), (146, 147, 1028, 1027), (0, 1, 882, 881), (406, 407, 1288, 1287), (10, 11, 892, 891), (196, 197, 1078, 1077), (442, 443, 1324, 1323), (814, 815, 1696, 1695), (613, 614, 1495, 1494), (234, 235, 1116, 1115), (408, 409, 1290, 1289), (643, 644, 1525, 1524), (135, 136, 1017, 1016), (448, 449, 1330, 1329), (838, 839, 1720, 1719), (188, 189, 1070, 1069), (815, 816, 1697, 1696), (69, 70, 951, 950), (276, 277, 1158, 1157), (170, 171, 1052, 1051), (564, 565, 1446, 1445), (622, 623, 1504, 1503), (7, 8, 889, 888), (427, 428, 1309, 1308), (78, 79, 960, 959), (302, 303, 1184, 1183), (804, 805, 1686, 1685), (539, 540, 1421, 1420), (509, 510, 1391, 1390), (394, 395, 1276, 1275), (856, 857, 1738, 1737), (378, 379, 1260, 1259), (16, 17, 898, 897), (127, 128, 1009, 1008), (737, 738, 1619, 1618), (445, 446, 1327, 1326), (535, 536, 1417, 1416), (373, 374, 1255, 1254), (466, 467, 1348, 1347), (195, 196, 1077, 1076), (200, 201, 1082, 1081), (481, 482, 1363, 1362), (574, 575, 1456, 1455), (348, 349, 1230, 1229), (702, 703, 1584, 1583), (256, 257, 1138, 1137), (372, 325, 1206, 1253), (850, 851, 1732, 1731), (693, 694, 1575, 1574), (561, 562, 1443, 1442), (110, 111, 992, 991), (324, 229, 1110, 1205), (199, 200, 1081, 1080), (55, 56, 937, 936), (438, 439, 1320, 1319), (164, 165, 1046, 1045), (218, 219, 1100, 1099), (308, 309, 1190, 1189), (872, 873, 1754, 1753), (3, 4, 885, 884), (750, 751, 1632, 1631), (610, 611, 1492, 1491), (96, 97, 978, 977), (360, 361, 1242, 1241), (607, 608, 1489, 1488), (479, 480, 1361, 1360), (317, 318, 1199, 1198), (603, 604, 1485, 1484), (617, 618, 1499, 1498), (688, 689, 1570, 1569), (525, 526, 1407, 1406), (387, 388, 1269, 1268), (238, 239, 1120, 1119), (625, 548, 1429, 1506), (462, 463, 1344, 1343), (876, 788, 1669, 1757), (330, 331, 1212, 1211), (83, 84, 965, 964), (303, 304, 1185, 1184), (247, 248, 1129, 1128), (305, 306, 1187, 1186), (190, 191, 1072, 1071), (385, 386, 1267, 1266), (246, 247, 1128, 1127), (150, 151, 1032, 1031), (413, 414, 1295, 1294), (846, 847, 1728, 1727), (98, 99, 980, 979), (240, 241, 1122, 1121), (865, 866, 1747, 1746), (579, 580, 1461, 1460), (347, 348, 1229, 1228), (686, 687, 1568, 1567), (88, 89, 970, 969), (43, 44, 925, 924), (368, 369, 1250, 1249), (739, 740, 1621, 1620), (678, 679, 1560, 1559), (92, 93, 974, 973), (456, 457, 1338, 1337), (704, 705, 1586, 1585), (197, 198, 1079, 1078), (878, 879, 1760, 1759), (338, 339, 1220, 1219), (179, 180, 1061, 1060), (439, 440, 1321, 1320), (615, 616, 1497, 1496), (542, 543, 1424, 1423), (569, 570, 1451, 1450), (646, 647, 1528, 1527), (148, 149, 1030, 1029), (211, 212, 1093, 1092), (313, 314, 1195, 1194), (329, 330, 1211, 1210), (547, 500, 1381, 1428), (849, 850, 1731, 1730), (346, 347, 1228, 1227), (674, 675, 1556, 1555), (249, 250, 1131, 1130), (44, 45, 926, 925)])
me_mesh.materials.append(mat_keypadnums)
me_mesh.use_remesh_preserve_volume = False
me_mesh.use_remesh_preserve_attributes = False
me_mesh.use_mirror_vertex_groups = False
me_mesh.update()
me_cube = bpy.data.meshes.new('Cube')
me_cube.from_pydata([(0.3, 1.2, -3.0), (0.3, -1.3, -3.0), (-5.96e-08, -1.2, -3.0), (4.172e-07, 1.1, -3.0), (0.3, 1.2, 2.2), (0.3, -1.3, 2.2), (-2.98e-07, -1.2, 2.2), (1.192e-07, 1.1, 2.2), (0.3, 1.2, 0.9), (0.3, -1.3, 0.9), (-2.384e-07, -1.2, 0.9), (1.937e-07, 1.1, 0.9), (1.267e-07, 1.1, 2.07), (-2.921e-07, -1.2, 2.07), (0.3, -1.3, 2.07), (0.3, 1.2, 2.07), (0.3, -1.175, -3.0), (-3.576e-08, -1.085, -3.0), (0.3, -1.175, 2.2), (-2.772e-07, -1.085, 2.2), (0.3, -1.175, 0.9), (-2.168e-07, -1.085, 0.9), (0.3, -1.175, 2.07), (-2.711e-07, -1.085, 2.07), (0.3, 1.062, 2.07), (1.527e-07, 0.9815, 0.9), (7.957e-08, 0.9815, 2.2), (3.719e-07, 0.9815, -3.0), (0.3, 1.062, -3.0), (0.3, 1.062, 2.2), (8.688e-08, 0.9815, 2.07), (0.3, 1.062, 0.9), (0.2, -1.175, 0.9), (0.2, -1.175, 2.07), (0.2, 1.062, 2.07), (0.2, 1.062, 0.9)], [], [(16, 1, 2, 17), (18, 19, 6, 5), (22, 18, 5, 14), (14, 5, 6, 13), (30, 26, 7, 12), (8, 0, 3, 11), (16, 20, 9, 1), (1, 9, 10, 2), (27, 25, 11, 3), (15, 8, 11, 12), (20, 22, 14, 9), (31, 24, 34, 35), (25, 30, 12, 11), (28, 16, 17, 27), (9, 14, 13, 10), (4, 15, 12, 7), (29, 26, 19, 18), (28, 31, 20, 16), (13, 6, 19, 23), (24, 29, 18, 22), (2, 10, 21, 17), (10, 13, 23, 21), (8, 15, 24, 31), (21, 23, 30, 25), (4, 7, 26, 29), (15, 4, 29, 24), (0, 28, 27, 3), (0, 8, 31, 28), (23, 19, 26, 30), (17, 21, 25, 27), (35, 34, 33, 32), (20, 31, 35, 32), (22, 20, 32, 33), (24, 22, 33, 34)])
me_cube.polygons.foreach_set('material_index', [0, 0, 0, 0, 0, 0, 0, 0, 0, 0, 0, 0, 0, 0, 0, 0, 0, 0, 0, 0, 0, 0, 0, 0, 0, 0, 0, 0, 0, 0, 1, 0, 0, 0])
me_cube.materials.append(mat_keypad)
me_cube.materials.append(mat_keypadnums)
me_cube.use_remesh_preserve_volume = False
me_cube.use_remesh_preserve_attributes = False
me_cube.use_mirror_vertex_groups = False
me_cube.update()

# ---- objects
ob_text = bpy.data.objects.new('Text', me_mesh)
ob_cube = bpy.data.objects.new('Cube', me_cube)
ob_lamp = bpy.data.objects.new('Lamp', light_lamp)
ob_camera = bpy.data.objects.new('Camera', cam_camera)

# ---- transforms, parenting, visibility, modifiers, constraints
ob_text.location = (0.0, 0.0, 0.0)
ob_text.rotation_euler = (1.571, 0.0, 1.571)
ob_text.lineart.crease_threshold = 0.0
ob_cube.location = (0.0, 0.0, 0.0)
ob_cube.lock_rotations_4d = False
ob_cube.empty_display_type = 'ARROWS'
ob_cube.lineart.crease_threshold = 0.0
ob_lamp.location = (3.376, 1.005, 5.904)
ob_lamp.rotation_euler = (0.6503, 0.05522, 1.866)
ob_lamp.lock_rotations_4d = False
ob_lamp.empty_display_type = 'ARROWS'
ob_lamp.color = (0.0, 0.0, 0.0, 0.0)
ob_lamp.lineart.crease_threshold = 0.0
ob_camera.location = (6.781, -6.508, 5.344)
ob_camera.rotation_euler = (1.109, 0.01082, 0.8149)
ob_camera.lock_rotations_4d = False
ob_camera.empty_display_type = 'ARROWS'
ob_camera.color = (0.0, 0.0, 0.0, 0.0)
ob_camera.display_type = 'WIRE'
ob_camera.lineart.crease_threshold = 0.0

# ---- collection membership
col_collection_1.objects.link(ob_text)
col_collection_1.objects.link(ob_cube)
col_collection_1.objects.link(ob_lamp)
col_collection_1.objects.link(ob_camera)

# ---- scene / render settings (as saved in the file)
scene.camera = ob_camera
scene.frame_start = 1; scene.frame_end = 250; scene.frame_set(1)
scene.render.engine = 'BLENDER_EEVEE_NEXT'
scene.render.image_settings.color_mode = 'RGB'
scene.render.image_settings.compression = 90
scene.render.resolution_percentage = 50
scene.render.dither_intensity = 0.0
scene.cycles.use_denoising = False
scene.cycles.samples = 10
scene.cycles.sampling_pattern = 'TABULATED_SOBOL'
scene.cycles.light_sampling_threshold = 0.0
scene.cycles.use_adaptive_sampling = False
scene.cycles.use_light_tree = False
scene.cycles.blur_glossy = 0.0
scene.cycles.volume_bounces = 1
scene.cycles.pixel_filter_type = 'GAUSSIAN'
scene.cycles.sample_clamp_indirect = 0.0
scene.view_settings.view_transform = 'Standard'
bpy.context.view_layer.update()
